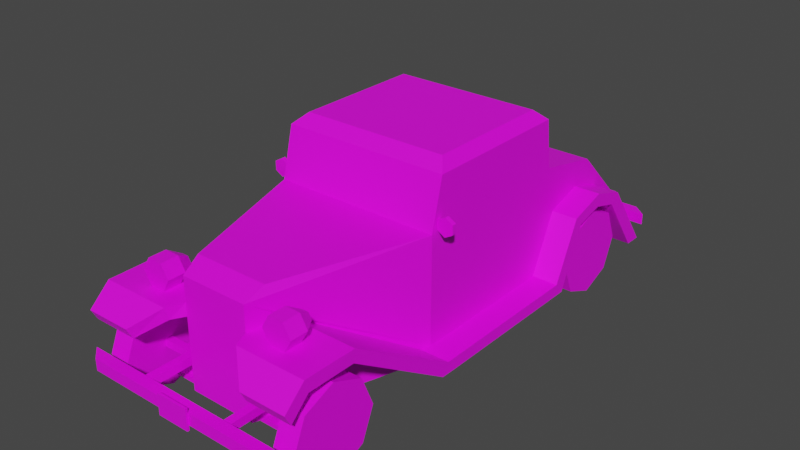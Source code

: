 # Source: Veh_Retro_Car_02_Blue.blend  (saved by Blender 2.90.8; exported with 4.5.12 LTS)
import bpy
from mathutils import Matrix  # noqa: F401  (used for matrix-valued properties, if any)

bpy.ops.wm.read_factory_settings(use_empty=True)
scene = bpy.context.scene
scene.name = 'Scene'

# ---- collections
col_collection = bpy.data.collections.new('Collection'); scene.collection.children.link(col_collection)

# ---- images (referenced by path relative to the original .blend; pixels are not part of the script)
import os
ASSET_DIR = os.environ.get("B2B_ASSET_DIR", "")  # directory of the original .blend (textures are referenced by path, not embedded)
HERE = os.path.dirname(os.path.abspath(__file__))  # packed textures are extracted next to this script under _unpacked/

def load_image(name, relpath, width, height, colorspace="sRGB"):
    """Load a texture the original file referenced (path relative to the .blend, or extracted next to this script)."""
    p = next((c for c in (os.path.join(HERE, relpath), os.path.join(ASSET_DIR, relpath)) if relpath and os.path.exists(c)), "")
    if p:
        img = bpy.data.images.load(p, check_existing=True)
        img.name = name
    else:  # same state as the original file: an image datablock whose file is absent (Cycles renders it pink)
        img = bpy.data.images.new(name, width, height)
        img.source = "FILE"
        img.filepath = "//" + (relpath or name)
    img.colorspace_settings.name = colorspace
    return img
img_city_vehicles_pallete_png = load_image('city_vehicles_pallete.png', 'city_vehicles_pallete.png', 1024, 1024, 'sRGB')

# ---- materials (node trees are filled in below, after node groups)
mat_material = bpy.data.materials.new('Material')
mat_material.use_transparent_shadow = False

# ---- material node trees
mat_material.use_nodes = True; mat_material.node_tree.nodes.clear()
_N = mat_material.node_tree.nodes; _L = mat_material.node_tree.links
n0 = _N.new('ShaderNodeBsdfPrincipled'); n0.name = 'Principled BSDF'; n0.location = (10, 300)
n0.distribution = 'GGX'
n0.subsurface_method = 'BURLEY'
n0.inputs[3].default_value = 1.45
n0.inputs[27].default_value = (0.0, 0.0, 0.0, 1.0)
n0.inputs[28].default_value = 1.0
n1 = _N.new('ShaderNodeOutputMaterial'); n1.name = 'Material Output'; n1.location = (300, 300)
n2 = _N.new('ShaderNodeTexImage'); n2.name = 'Image Texture'; n2.location = (-390, 112)
n2.image = img_city_vehicles_pallete_png
n2.interpolation = 'Closest'
_L.new(n0.outputs[0], n1.inputs[0])
_L.new(n2.outputs[0], n0.inputs[0])
n1.is_active_output = True

# ---- world
world_world = bpy.data.worlds.new('World'); scene.world = world_world
world_world.use_nodes = True; world_world.node_tree.nodes.clear()
_N = world_world.node_tree.nodes; _L = world_world.node_tree.links
n0 = _N.new('ShaderNodeOutputWorld'); n0.name = 'World Output'; n0.location = (300, 300)
n1 = _N.new('ShaderNodeBackground'); n1.name = 'Background'; n1.location = (10, 300)
n1.inputs[0].default_value = (0.05088, 0.05088, 0.05088, 1.0)
_L.new(n1.outputs[0], n0.inputs[0])
n0.is_active_output = True
world_world.color = (0.05088, 0.05088, 0.05088)
world_world.use_sun_shadow = False
world_world.sun_shadow_jitter_overblur = 0.0

# ---- meshes
me_plane = bpy.data.meshes.new('Plane')
me_plane.from_pydata([(0.1284, -0.9012, 0.1357), (0.3727, 1.181, 0.271), (0.3727, 1.181, 0.1136), (0.3412, -0.1819, 0.6671), (0.3727, -0.1894, 0.1136), (0.3727, 1.104, 0.1136), (0.3727, 0.5457, 0.1136), (0.3727, 0.5718, 0.1136), (0.3727, 0.3323, 0.668), (0.3727, 0.8762, 0.1136), (0.3727, 0.8762, 0.5748), (0.3727, 0.5718, 0.176), (0.3727, 0.8803, 0.3919), (0.1651, -0.8161, 0.6365), (0.09705, -0.9012, 0.5553), (0.3277, 0.4958, 0.9), (0.3727, 0.3139, 0.824), (0.3277, -0.07995, 0.9), (0.3412, -0.1433, 0.825), (0.3727, -0.1492, 0.668), (0.3727, -0.1111, 0.8241), (0.3727, -0.1894, 0.6365), (0.2554, 0.5682, 0.6678), (0.3727, -0.1358, 0.8556), (0.2554, 0.5497, 0.8242), (0.3727, 0.5718, 0.6365), (0.3727, 0.546, 0.8555), (0.3727, -0.1894, 0.1652), (0.1284, -0.9012, 0.4833), (0.3727, 0.6223, 0.4247), (0.3727, 0.8999, 0.442), (0.3727, 0.9117, 0.3831), (0.3727, 0.5018, 0.1652), (0.191, -0.7379, 0.4833), (0.3589, -0.231, 0.1652), (0.3727, 0.9563, 0.4238), (0.3727, 0.6632, 0.3831), (0.3579, -0.2602, 0.1136), (0.1284, -0.9012, 0.4275), (0.1891, -0.7434, 0.4275), (0.4884, -0.2602, 0.1136), (0.4894, -0.1894, 0.1136), (0.4894, 0.5457, 0.1136), (0.4894, 0.9117, 0.3831), (0.4894, 1.104, 0.1136), (0.4894, -0.1894, 0.1652), (0.4894, 0.5718, 0.176), (0.4894, 0.6223, 0.4247), (0.4894, 0.6632, 0.3831), (0.4894, 0.5018, 0.1652), (0.4894, -0.9012, 0.4833), (0.4912, -0.7379, 0.4833), (0.4894, -0.231, 0.1652), (0.4894, 0.9563, 0.4238), (0.4894, 1.181, 0.1136), (0.4894, -0.9012, 0.4275), (0.4894, -0.7434, 0.4275), (0.181, -0.9719, 0.4833), (0.181, -0.9557, 0.4275), (0.4894, -0.9719, 0.4833), (0.4894, -0.9557, 0.4275), (0.2875, -1.064, 0.3976), (0.2875, -1.038, 0.3481), (0.4894, -1.064, 0.3976), (0.4894, -1.038, 0.3481), (0.3727, 0.7926, 0.4165), (0.3727, 0.7931, 0.4766), (0.4894, 0.7926, 0.4165), (0.4894, 0.7931, 0.4766), (0.1505, -0.9012, 0.1136), (0.1505, -0.9012, 0.5925), (0.1505, -0.9012, 0.4275), (0.1505, -0.9012, 0.4833), (-0.1284, -0.9012, 0.1357), (-0.3727, 1.181, 0.271), (-0.3727, 1.181, 0.1136), (-0.3412, -0.1819, 0.6671), (-0.3727, -0.1894, 0.1136), (-0.3727, 1.104, 0.1136), (-0.3727, 0.5457, 0.1136), (-0.3727, 0.5718, 0.1136), (-0.3727, 0.3323, 0.668), (-0.3727, 0.8762, 0.1136), (-0.3727, 0.8762, 0.5748), (0.0, -0.9012, 0.1136), (0.0, 1.181, 0.271), (0.0, 1.181, 0.1136), (0.0, -0.1894, 0.6365), (0.0, -0.1894, 0.1136), (-0.3727, 0.5718, 0.176), (-0.3727, 0.8803, 0.3919), (0.0, 0.5718, 0.1136), (0.0, 0.5718, 0.6365), (0.0, 0.8762, 0.1136), (0.0, 0.8762, 0.5748), (-0.1651, -0.8161, 0.6365), (-0.09705, -0.9012, 0.5553), (0.0, -0.9012, 0.5925), (0.0, -0.8161, 0.6365), (-0.3277, 0.4958, 0.9), (-0.3727, 0.3139, 0.824), (-0.3277, -0.07995, 0.9), (-0.3412, -0.1433, 0.825), (0.0, 0.4958, 0.9), (0.0, 0.546, 0.8555), (0.0, -0.1358, 0.8556), (0.0, -0.07995, 0.9), (-0.3727, -0.1492, 0.668), (0.0, -0.1819, 0.6671), (-0.3727, -0.1111, 0.8241), (0.0, -0.1433, 0.825), (-0.3727, -0.1894, 0.6365), (-0.2554, 0.5682, 0.6678), (-0.3727, -0.1358, 0.8556), (-0.2554, 0.5497, 0.8242), (-0.3727, 0.5718, 0.6365), (0.0, 0.5682, 0.6678), (-0.3727, 0.546, 0.8555), (0.0, 0.5497, 0.8242), (-0.3727, -0.1894, 0.1652), (-0.1284, -0.9012, 0.4833), (-0.3727, 0.6223, 0.4247), (-0.3727, 0.8999, 0.442), (-0.3727, 0.9117, 0.3831), (-0.3727, 0.5018, 0.1652), (-0.191, -0.7379, 0.4833), (-0.3589, -0.231, 0.1652), (-0.3727, 0.9563, 0.4238), (-0.3727, 0.6632, 0.3831), (-0.3579, -0.2602, 0.1136), (-0.1284, -0.9012, 0.4275), (-0.1891, -0.7434, 0.4275), (-0.4884, -0.2602, 0.1136), (-0.4894, -0.1894, 0.1136), (-0.4894, 0.5457, 0.1136), (-0.4894, 0.9117, 0.3831), (-0.4894, 1.104, 0.1136), (-0.4894, -0.1894, 0.1652), (-0.4894, 0.5718, 0.176), (-0.4894, 0.6223, 0.4247), (-0.4894, 0.6632, 0.3831), (-0.4894, 0.5018, 0.1652), (-0.4894, -0.9012, 0.4833), (-0.4912, -0.7379, 0.4833), (-0.4894, -0.231, 0.1652), (-0.4894, 0.9563, 0.4238), (-0.4894, 1.181, 0.1136), (-0.4894, -0.9012, 0.4275), (-0.4894, -0.7434, 0.4275), (-0.181, -0.9719, 0.4833), (-0.181, -0.9557, 0.4275), (-0.4894, -0.9719, 0.4833), (-0.4894, -0.9557, 0.4275), (-0.2875, -1.064, 0.3976), (-0.2875, -1.038, 0.3481), (-0.4894, -1.064, 0.3976), (-0.4894, -1.038, 0.3481), (-0.3727, 0.7926, 0.4165), (-0.3727, 0.7931, 0.4766), (-0.4894, 0.7926, 0.4165), (-0.4894, 0.7931, 0.4766), (-0.1505, -0.9012, 0.1136), (-0.1505, -0.9012, 0.5925), (0.0, -0.9012, 0.1357), (0.0, -0.9012, 0.5831), (-0.1505, -0.9012, 0.4275), (-0.1505, -0.9012, 0.4833), (0.2997, -0.9029, 0.5409), (0.3328, -0.8244, 0.5981), (0.3328, -0.9029, 0.5981), (0.3658, -0.8244, 0.5409), (0.3658, -0.9029, 0.5409), (0.3328, -0.8244, 0.4837), (0.3328, -0.9029, 0.4837), (0.2667, -0.8244, 0.4837), (0.2667, -0.9029, 0.4837), (0.2337, -0.8244, 0.5409), (0.2337, -0.9029, 0.5409), (0.2667, -0.8244, 0.5981), (0.2667, -0.9029, 0.5981), (0.3279, -0.7667, 0.5409), (0.2997, -0.7667, 0.5409), (0.3138, -0.7667, 0.5652), (0.3138, -0.7667, 0.5165), (0.2857, -0.7667, 0.5165), (0.2716, -0.7667, 0.5409), (0.2857, -0.7667, 0.5652), (0.3503, -0.9029, 0.5409), (0.325, -0.9029, 0.5847), (0.325, -0.9029, 0.4971), (0.2744, -0.9029, 0.4971), (0.2491, -0.9029, 0.5409), (0.2744, -0.9029, 0.5847), (-0.2997, -0.9029, 0.5409), (-0.2667, -0.8244, 0.5981), (-0.2667, -0.9029, 0.5981), (-0.3328, -0.8244, 0.5981), (-0.3328, -0.9029, 0.5981), (-0.3658, -0.8244, 0.5409), (-0.3658, -0.9029, 0.5409), (-0.3328, -0.8244, 0.4837), (-0.3328, -0.9029, 0.4837), (-0.2667, -0.8244, 0.4837), (-0.2667, -0.9029, 0.4837), (-0.2337, -0.8244, 0.5409), (-0.2337, -0.9029, 0.5409), (-0.3138, -0.7667, 0.5652), (-0.2997, -0.7667, 0.5409), (-0.2857, -0.7667, 0.5652), (-0.3279, -0.7667, 0.5409), (-0.3138, -0.7667, 0.5165), (-0.2857, -0.7667, 0.5165), (-0.2716, -0.7667, 0.5409), (-0.325, -0.9029, 0.5847), (-0.2744, -0.9029, 0.5847), (-0.3503, -0.9029, 0.5409), (-0.325, -0.9029, 0.4971), (-0.2744, -0.9029, 0.4971), (-0.2491, -0.9029, 0.5409), (-0.4894, 1.216, 0.1668), (-0.4894, 1.216, 0.2175), (-0.4294, 1.267, 0.1668), (-0.4294, 1.267, 0.2175), (0.4894, 1.216, 0.1668), (0.4894, 1.216, 0.2175), (0.4294, 1.267, 0.1668), (0.4294, 1.267, 0.2175), (-0.4894, -1.06, 0.1883), (-0.4894, -1.06, 0.239), (-0.4294, -1.11, 0.1883), (-0.4294, -1.11, 0.239), (0.4894, -1.06, 0.1883), (0.4894, -1.06, 0.239), (0.4294, -1.11, 0.1883), (0.4294, -1.11, 0.239), (0.1842, -1.066, 0.1964), (0.1842, -1.066, 0.2324), (0.1842, -0.6405, 0.1964), (0.1842, -0.6405, 0.2324), (0.2201, -1.066, 0.1964), (0.2201, -1.066, 0.2324), (0.2201, -0.6405, 0.1964), (0.2201, -0.6405, 0.2324), (-0.1842, -1.066, 0.1964), (-0.1842, -1.066, 0.2324), (-0.1842, -0.6405, 0.1964), (-0.1842, -0.6405, 0.2324), (-0.2201, -1.066, 0.1964), (-0.2201, -1.066, 0.2324), (-0.2201, -0.6405, 0.1964), (-0.2201, -0.6405, 0.2324), (0.2785, -0.8383, 0.1771), (0.2785, -0.8383, 0.2097), (0.2785, -0.8057, 0.1771), (0.2785, -0.8057, 0.2097), (0.3917, -0.8383, 0.1771), (0.3917, -0.8383, 0.2097), (0.3917, -0.8057, 0.1771), (0.3917, -0.8057, 0.2097), (0.2785, -0.7965, 0.1679), (0.2785, -0.8474, 0.1679), (0.2785, -0.8474, 0.2188), (0.2785, -0.7965, 0.2188), (0.2262, -0.7965, 0.1679), (0.2262, -0.8474, 0.1679), (0.2262, -0.8474, 0.2188), (0.2262, -0.7965, 0.2188), (0.2785, -0.7965, 0.1182), (0.2785, -0.8474, 0.1182), (0.2262, -0.7965, 0.1182), (0.2262, -0.8474, 0.1182), (-0.2938, -0.8665, 0.1057), (-0.2938, -0.8665, 0.1247), (-0.2938, -0.7751, 0.1057), (-0.2938, -0.7751, 0.1247), (0.2938, -0.8665, 0.1057), (0.2938, -0.8665, 0.1247), (0.2938, -0.7751, 0.1057), (0.2938, -0.7751, 0.1247), (-0.2785, -0.8383, 0.1771), (-0.2785, -0.8383, 0.2097), (-0.2785, -0.8057, 0.1771), (-0.2785, -0.8057, 0.2097), (-0.3917, -0.8383, 0.1771), (-0.3917, -0.8383, 0.2097), (-0.3917, -0.8057, 0.1771), (-0.3917, -0.8057, 0.2097), (-0.2785, -0.7965, 0.1679), (-0.2785, -0.8474, 0.1679), (-0.2785, -0.8474, 0.2188), (-0.2785, -0.7965, 0.2188), (-0.2262, -0.7965, 0.1679), (-0.2262, -0.8474, 0.1679), (-0.2262, -0.8474, 0.2188), (-0.2262, -0.7965, 0.2188), (-0.2785, -0.7965, 0.1182), (-0.2785, -0.8474, 0.1182), (-0.2262, -0.7965, 0.1182), (-0.2262, -0.8474, 0.1182), (0.3142, 1.222, 0.1726), (0.3142, 1.222, 0.2085), (0.3142, 1.174, 0.1726), (0.3142, 1.174, 0.2085), (0.3501, 1.222, 0.1726), (0.3501, 1.222, 0.2085), (0.3501, 1.174, 0.1726), (0.3501, 1.174, 0.2085), (-0.3142, 1.222, 0.1726), (-0.3142, 1.222, 0.2085), (-0.3142, 1.174, 0.1726), (-0.3142, 1.174, 0.2085), (-0.3501, 1.222, 0.1726), (-0.3501, 1.222, 0.2085), (-0.3501, 1.174, 0.1726), (-0.3501, 1.174, 0.2085), (0.3228, 1.189, 0.2056), (0.3228, 1.189, 0.2485), (0.3228, 1.208, 0.2056), (0.3228, 1.208, 0.2485), (0.3414, 1.189, 0.2056), (0.3414, 1.189, 0.2485), (0.3414, 1.208, 0.2056), (0.3414, 1.208, 0.2485), (0.3321, 1.209, 0.268), (0.3321, 1.188, 0.268), (0.3466, 1.209, 0.2931), (0.3466, 1.188, 0.2931), (0.3611, 1.209, 0.268), (0.3611, 1.188, 0.268), (0.3466, 1.209, 0.2429), (0.3466, 1.188, 0.2429), (0.3176, 1.209, 0.2429), (0.3176, 1.188, 0.2429), (0.3032, 1.209, 0.268), (0.3032, 1.188, 0.268), (0.3176, 1.209, 0.2931), (0.3176, 1.188, 0.2931), (-0.3228, 1.189, 0.2056), (-0.3228, 1.189, 0.2485), (-0.3228, 1.208, 0.2056), (-0.3228, 1.208, 0.2485), (-0.3414, 1.189, 0.2056), (-0.3414, 1.189, 0.2485), (-0.3414, 1.208, 0.2056), (-0.3414, 1.208, 0.2485), (-0.3321, 1.209, 0.268), (-0.3321, 1.188, 0.268), (-0.3466, 1.209, 0.2931), (-0.3466, 1.188, 0.2931), (-0.3611, 1.209, 0.268), (-0.3611, 1.188, 0.268), (-0.3466, 1.209, 0.2429), (-0.3466, 1.188, 0.2429), (-0.3176, 1.209, 0.2429), (-0.3176, 1.188, 0.2429), (-0.3032, 1.209, 0.268), (-0.3032, 1.188, 0.268), (-0.3176, 1.209, 0.2931), (-0.3176, 1.188, 0.2931), (0.4094, -0.1434, 0.668), (0.4094, -0.163, 0.668), (0.4094, -0.1434, 0.7079), (0.4094, -0.163, 0.7079), (0.444, -0.1434, 0.688), (0.444, -0.163, 0.688), (0.444, -0.1434, 0.6481), (0.444, -0.163, 0.6481), (0.4094, -0.1434, 0.6281), (0.4094, -0.163, 0.6281), (0.3749, -0.1434, 0.6481), (0.3749, -0.163, 0.6481), (0.3749, -0.1434, 0.688), (0.3749, -0.163, 0.688), (-0.4094, -0.1434, 0.668), (-0.4094, -0.163, 0.668), (-0.4094, -0.1434, 0.7079), (-0.4094, -0.163, 0.7079), (-0.444, -0.1434, 0.688), (-0.444, -0.163, 0.688), (-0.444, -0.1434, 0.6481), (-0.444, -0.163, 0.6481), (-0.4094, -0.1434, 0.6281), (-0.4094, -0.163, 0.6281), (-0.3749, -0.1434, 0.6481), (-0.3749, -0.163, 0.6481), (-0.3749, -0.1434, 0.688), (-0.3749, -0.163, 0.688), (-0.07223, -1.12, 0.1675), (-0.07223, -1.12, 0.2598), (-0.07223, -1.11, 0.1675), (-0.07223, -1.11, 0.2598), (0.07223, -1.12, 0.1675), (0.07223, -1.12, 0.2598), (0.07223, -1.11, 0.1675), (0.07223, -1.11, 0.2598), (-0.07223, 1.277, 0.1504), (-0.07223, 1.277, 0.2427), (-0.07223, 1.267, 0.1504), (-0.07223, 1.267, 0.2427), (0.07223, 1.277, 0.1504), (0.07223, 1.277, 0.2427), (0.07223, 1.267, 0.1504), (0.07223, 1.267, 0.2427)], [], [(10, 30, 35, 2, 1), (0, 38, 28, 14, 164, 163), (17, 15, 103, 106), (25, 21, 27, 32, 29), (25, 29, 66, 30, 10), (7, 6, 4, 88, 91), (4, 37, 69, 84, 88), (25, 10, 94, 92), (12, 65, 36, 11, 7, 9), (13, 70, 72, 33, 34, 27, 21), (20, 19, 8, 16), (9, 7, 91, 93), (2, 5, 9, 93, 86), (10, 1, 85, 94), (3, 18, 110, 108), (1, 2, 86, 85), (97, 70, 13, 98), (13, 21, 87, 98), (15, 17, 23, 26), (17, 106, 105, 23), (103, 15, 26, 104), (24, 22, 116, 118), (3, 108, 87, 21), (110, 18, 23, 105), (18, 3, 21, 23), (8, 19, 21, 25), (20, 16, 26, 23), (16, 8, 25, 26), (19, 20, 23, 21), (116, 22, 25, 92), (24, 118, 104, 26), (22, 24, 26, 25), (5, 31, 12, 9), (71, 55, 60, 58), (32, 27, 45, 49), (66, 29, 47, 68), (11, 6, 7), (37, 39, 71, 69), (49, 45, 41, 42), (51, 50, 55, 56), (35, 30, 66, 68, 53), (48, 47, 46), (37, 4, 41, 40), (29, 32, 49, 47), (71, 39, 56, 55), (33, 72, 50, 51), (39, 37, 40, 56), (4, 6, 42, 41), (5, 2, 54, 44), (34, 33, 51, 52), (2, 35, 53, 54), (27, 34, 52, 45), (47, 48, 67, 68), (6, 11, 46, 42), (31, 5, 44, 43), (11, 36, 48, 46), (45, 52, 40, 41), (52, 51, 56, 40), (54, 53, 43, 44), (47, 49, 42, 46), (59, 57, 61, 63), (55, 50, 59, 60), (72, 71, 58, 57), (50, 72, 57, 59), (61, 62, 64, 63), (60, 59, 63, 64), (58, 60, 64, 62), (57, 58, 62, 61), (36, 65, 67, 48), (68, 67, 43, 53), (12, 31, 43, 67, 65), (0, 163, 84, 69), (164, 14, 70, 97), (38, 0, 69, 71), (14, 28, 72, 70), (28, 38, 71, 72), (83, 74, 75, 127, 122), (73, 163, 164, 96, 120, 130), (101, 106, 103, 99), (115, 121, 124, 119, 111), (115, 83, 122, 158, 121), (80, 91, 88, 77, 79), (77, 88, 84, 161, 129), (115, 92, 94, 83), (90, 82, 80, 89, 128, 157), (95, 111, 119, 126, 125, 166, 162), (109, 100, 81, 107), (82, 93, 91, 80), (75, 86, 93, 82, 78), (83, 94, 85, 74), (76, 108, 110, 102), (74, 85, 86, 75), (97, 98, 95, 162), (95, 98, 87, 111), (99, 117, 113, 101), (101, 113, 105, 106), (103, 104, 117, 99), (114, 118, 116, 112), (76, 111, 87, 108), (110, 105, 113, 102), (102, 113, 111, 76), (81, 115, 111, 107), (109, 113, 117, 100), (100, 117, 115, 81), (107, 111, 113, 109), (116, 92, 115, 112), (114, 117, 104, 118), (112, 115, 117, 114), (78, 82, 90, 123), (165, 150, 152, 147), (124, 141, 137, 119), (158, 160, 139, 121), (89, 80, 79), (129, 161, 165, 131), (141, 134, 133, 137), (143, 148, 147, 142), (127, 145, 160, 158, 122), (140, 138, 139), (129, 132, 133, 77), (121, 139, 141, 124), (165, 147, 148, 131), (125, 143, 142, 166), (131, 148, 132, 129), (77, 133, 134, 79), (78, 136, 146, 75), (126, 144, 143, 125), (75, 146, 145, 127), (119, 137, 144, 126), (139, 160, 159, 140), (79, 134, 138, 89), (123, 135, 136, 78), (89, 138, 140, 128), (137, 133, 132, 144), (144, 132, 148, 143), (146, 136, 135, 145), (139, 138, 134, 141), (151, 155, 153, 149), (147, 152, 151, 142), (166, 149, 150, 165), (142, 151, 149, 166), (153, 155, 156, 154), (152, 156, 155, 151), (150, 154, 156, 152), (149, 153, 154, 150), (128, 140, 159, 157), (160, 145, 135, 159), (90, 157, 159, 135, 123), (73, 161, 84, 163), (164, 97, 162, 96), (130, 165, 161, 73), (96, 162, 166, 120), (120, 166, 165, 130), (174, 176, 185, 184), (167, 187, 188), (168, 169, 171, 170), (172, 174, 184, 183), (167, 189, 187), (170, 171, 173, 172), (170, 172, 183, 180), (167, 190, 189), (172, 173, 175, 174), (168, 170, 180, 182), (167, 191, 190), (174, 175, 177, 176), (176, 178, 186, 185), (167, 192, 191), (176, 177, 179, 178), (178, 168, 182, 186), (167, 188, 192), (178, 179, 169, 168), (181, 182, 180), (181, 180, 183), (181, 183, 184), (181, 184, 185), (181, 185, 186), (181, 186, 182), (188, 187, 171, 169), (187, 189, 173, 171), (189, 190, 175, 173), (190, 191, 177, 175), (191, 192, 179, 177), (192, 188, 169, 179), (200, 210, 211, 202), (193, 214, 213), (194, 196, 197, 195), (198, 209, 210, 200), (193, 213, 215), (196, 198, 199, 197), (196, 206, 209, 198), (193, 215, 216), (198, 200, 201, 199), (194, 208, 206, 196), (193, 216, 217), (200, 202, 203, 201), (202, 211, 212, 204), (193, 217, 218), (202, 204, 205, 203), (204, 212, 208, 194), (193, 218, 214), (204, 194, 195, 205), (207, 206, 208), (207, 209, 206), (207, 210, 209), (207, 211, 210), (207, 212, 211), (207, 208, 212), (214, 195, 197, 213), (213, 197, 199, 215), (215, 199, 201, 216), (216, 201, 203, 217), (217, 203, 205, 218), (218, 205, 195, 214), (219, 220, 222, 221), (221, 222, 226, 225), (225, 226, 224, 223), (223, 224, 220, 219), (221, 225, 223, 219), (226, 222, 220, 224), (227, 229, 230, 228), (229, 233, 234, 230), (233, 231, 232, 234), (231, 227, 228, 232), (229, 227, 231, 233), (234, 232, 228, 230), (235, 236, 238, 237), (241, 242, 240, 239), (237, 241, 239, 235), (242, 238, 236, 240), (243, 245, 246, 244), (249, 247, 248, 250), (245, 243, 247, 249), (250, 248, 244, 246), (252, 254, 262, 261), (253, 254, 258, 257), (257, 258, 256, 255), (255, 256, 252, 251), (253, 257, 255, 251), (258, 254, 252, 256), (262, 259, 263, 266), (253, 251, 260, 259), (254, 253, 259, 262), (251, 252, 261, 260), (264, 265, 266, 263), (260, 261, 265, 264), (261, 262, 266, 265), (263, 259, 267, 269), (264, 263, 269, 270), (260, 264, 270, 268), (259, 260, 268, 267), (271, 272, 274, 273), (273, 274, 278, 277), (277, 278, 276, 275), (275, 276, 272, 271), (273, 277, 275, 271), (278, 274, 272, 276), (280, 289, 290, 282), (281, 285, 286, 282), (285, 283, 284, 286), (283, 279, 280, 284), (281, 279, 283, 285), (286, 284, 280, 282), (290, 294, 291, 287), (281, 287, 288, 279), (282, 290, 287, 281), (279, 288, 289, 280), (292, 291, 294, 293), (288, 292, 293, 289), (289, 293, 294, 290), (291, 297, 295, 287), (292, 298, 297, 291), (288, 296, 298, 292), (287, 295, 296, 288), (299, 300, 302, 301), (305, 306, 304, 303), (301, 305, 303, 299), (306, 302, 300, 304), (307, 308, 310, 309), (313, 314, 312, 311), (309, 313, 311, 307), (314, 310, 308, 312), (315, 316, 318, 317), (317, 318, 322, 321), (321, 322, 320, 319), (319, 320, 316, 315), (323, 325, 327), (324, 328, 326), (325, 326, 328, 327), (323, 327, 329), (324, 330, 328), (327, 328, 330, 329), (323, 329, 331), (324, 332, 330), (329, 330, 332, 331), (323, 331, 333), (324, 334, 332), (331, 332, 334, 333), (323, 333, 335), (324, 336, 334), (333, 334, 336, 335), (323, 335, 325), (324, 326, 336), (335, 336, 326, 325), (337, 339, 340, 338), (339, 343, 344, 340), (343, 341, 342, 344), (341, 337, 338, 342), (345, 349, 347), (346, 348, 350), (347, 349, 350, 348), (345, 351, 349), (346, 350, 352), (349, 351, 352, 350), (345, 353, 351), (346, 352, 354), (351, 353, 354, 352), (345, 355, 353), (346, 354, 356), (353, 355, 356, 354), (345, 357, 355), (346, 356, 358), (355, 357, 358, 356), (345, 347, 357), (346, 358, 348), (357, 347, 348, 358), (359, 361, 363), (360, 364, 362), (361, 362, 364, 363), (359, 363, 365), (360, 366, 364), (363, 364, 366, 365), (359, 365, 367), (360, 368, 366), (365, 366, 368, 367), (359, 367, 369), (360, 370, 368), (367, 368, 370, 369), (359, 369, 371), (360, 372, 370), (369, 370, 372, 371), (359, 371, 361), (360, 362, 372), (371, 372, 362, 361), (373, 377, 375), (374, 376, 378), (375, 377, 378, 376), (373, 379, 377), (374, 378, 380), (377, 379, 380, 378), (373, 381, 379), (374, 380, 382), (379, 381, 382, 380), (373, 383, 381), (374, 382, 384), (381, 383, 384, 382), (373, 385, 383), (374, 384, 386), (383, 385, 386, 384), (373, 375, 385), (374, 386, 376), (385, 375, 376, 386), (387, 388, 390, 389), (389, 390, 394, 393), (393, 394, 392, 391), (391, 392, 388, 387), (389, 393, 391, 387), (394, 390, 388, 392), (395, 397, 398, 396), (397, 401, 402, 398), (401, 399, 400, 402), (399, 395, 396, 400), (397, 395, 399, 401), (402, 400, 396, 398)])
_uv = me_plane.uv_layers.new(name='UVMap')
_uv.uv.foreach_set('vector', [0.7845, 0.5008, 0.7852, 0.5009, 0.7852, 0.5012, 0.7868, 0.5024, 0.786, 0.5024, 0.784, 0.1116, 0.784, 0.1064, 0.784, 0.1054, 0.7845, 0.1041, 0.7863, 0.1036, 0.7863, 0.1116, 0.7862, 0.5059, 0.7833, 0.5059, 0.7833, 0.5043, 0.7862, 0.5043, 0.7843, 0.4993, 0.7844, 0.4954, 0.7868, 0.4955, 0.7866, 0.499, 0.7853, 0.4995, 0.7843, 0.4993, 0.7853, 0.4995, 0.785, 0.5004, 0.7852, 0.5009, 0.7845, 0.5008, 0.221, 0.0412, 0.221, 0.04128, 0.221, 0.04365, 0.2198, 0.04365, 0.2198, 0.0412, 0.221, 0.04365, 0.2209, 0.04388, 0.2202, 0.04595, 0.2198, 0.04595, 0.2198, 0.04365, 0.7784, 0.5067, 0.777, 0.5067, 0.777, 0.5049, 0.7784, 0.5049, 0.2232, 0.04949, 0.2232, 0.0492, 0.2233, 0.04879, 0.2239, 0.04849, 0.2241, 0.04849, 0.2241, 0.04947, 0.7845, 0.4923, 0.7847, 0.4919, 0.7853, 0.4919, 0.7853, 0.4927, 0.7868, 0.4953, 0.7868, 0.4955, 0.7844, 0.4954, 0.1213, 0.01928, 0.123, 0.01893, 0.1228, 0.02414, 0.1211, 0.02388, 0.221, 0.04022, 0.221, 0.0412, 0.2198, 0.0412, 0.2198, 0.04022, 0.221, 0.03924, 0.221, 0.03948, 0.221, 0.04022, 0.2198, 0.04022, 0.2198, 0.03924, 0.7746, 0.503, 0.7762, 0.503, 0.7762, 0.5049, 0.7746, 0.5049, 0.1109, 0.03511, 0.1126, 0.03511, 0.1126, 0.03881, 0.1109, 0.03881, 0.7762, 0.503, 0.777, 0.503, 0.777, 0.5049, 0.7762, 0.5049, 0.7796, 0.5043, 0.7796, 0.5035, 0.78, 0.5035, 0.78, 0.5043, 0.78, 0.5035, 0.7831, 0.5024, 0.7831, 0.5043, 0.78, 0.5043, 0.7833, 0.5059, 0.7862, 0.5059, 0.7865, 0.5062, 0.7831, 0.5062, 0.7862, 0.5059, 0.7862, 0.5043, 0.7865, 0.5043, 0.7865, 0.5062, 0.7796, 0.508, 0.7796, 0.5064, 0.7798, 0.5062, 0.7798, 0.508, 0.1138, 0.04288, 0.1155, 0.04288, 0.1155, 0.04565, 0.1138, 0.04565, 0.7786, 0.5031, 0.7786, 0.5049, 0.7784, 0.5049, 0.7784, 0.503, 0.7794, 0.5049, 0.7794, 0.5031, 0.7795, 0.503, 0.7795, 0.5049, 0.7794, 0.5031, 0.7786, 0.5031, 0.7784, 0.503, 0.7795, 0.503, 0.7841, 0.498, 0.7842, 0.4956, 0.7844, 0.4954, 0.7843, 0.4993, 0.7834, 0.4958, 0.7834, 0.4979, 0.7832, 0.4991, 0.7833, 0.4957, 0.7834, 0.4979, 0.7841, 0.498, 0.7843, 0.4993, 0.7832, 0.4991, 0.7842, 0.4956, 0.7834, 0.4958, 0.7833, 0.4957, 0.7844, 0.4954, 0.7807, 0.508, 0.7807, 0.5067, 0.7809, 0.5062, 0.7809, 0.508, 0.7799, 0.5067, 0.7799, 0.508, 0.7798, 0.508, 0.7798, 0.5062, 0.7807, 0.5067, 0.7799, 0.5067, 0.7798, 0.5062, 0.7809, 0.5062, 0.2241, 0.05021, 0.2233, 0.04959, 0.2232, 0.04949, 0.2241, 0.04947, 0.2202, 0.04593, 0.2213, 0.04593, 0.2213, 0.0461, 0.2203, 0.0461, 0.7915, 0.5072, 0.7915, 0.5037, 0.7921, 0.5037, 0.7921, 0.5072, 0.7865, 0.5069, 0.7865, 0.5078, 0.7859, 0.5078, 0.7859, 0.5069, 0.2169, 0.03815, 0.2218, 0.03611, 0.2218, 0.03815, 0.228, 0.04855, 0.227, 0.04698, 0.227, 0.04647, 0.228, 0.04647, 0.7889, 0.4953, 0.7889, 0.4987, 0.7886, 0.4987, 0.7886, 0.4951, 0.7905, 0.5015, 0.7904, 0.5023, 0.7902, 0.5023, 0.7902, 0.5015, 0.7865, 0.5062, 0.7865, 0.5064, 0.7865, 0.5069, 0.7859, 0.5069, 0.7859, 0.5062, 0.79, 0.4945, 0.7902, 0.4947, 0.7889, 0.4949, 0.2209, 0.04388, 0.221, 0.04365, 0.2213, 0.04365, 0.2213, 0.04388, 0.7776, 0.5098, 0.7776, 0.5085, 0.7782, 0.5085, 0.7782, 0.5098, 0.2202, 0.04593, 0.2204, 0.04542, 0.2213, 0.04542, 0.2213, 0.04593, 0.7907, 0.5012, 0.7905, 0.5004, 0.7922, 0.5004, 0.7922, 0.5012, 0.2204, 0.04542, 0.2209, 0.04388, 0.2213, 0.04388, 0.2213, 0.04542, 0.221, 0.04365, 0.221, 0.04128, 0.2213, 0.04128, 0.2213, 0.04365, 0.221, 0.03948, 0.221, 0.03924, 0.2213, 0.03924, 0.2213, 0.03948, 0.7915, 0.5035, 0.7907, 0.5012, 0.7922, 0.5012, 0.7921, 0.5035, 0.7865, 0.5078, 0.7865, 0.5094, 0.7859, 0.5094, 0.7859, 0.5078, 0.7915, 0.5037, 0.7915, 0.5035, 0.7921, 0.5035, 0.7921, 0.5037, 0.7902, 0.4947, 0.79, 0.4945, 0.7902, 0.4938, 0.7905, 0.4938, 0.2208, 0.04984, 0.2208, 0.05004, 0.2205, 0.05004, 0.2205, 0.04984, 0.2197, 0.04992, 0.2197, 0.05078, 0.2193, 0.05078, 0.2193, 0.04992, 0.2208, 0.05004, 0.2208, 0.05071, 0.2205, 0.05071, 0.2205, 0.05004, 0.7889, 0.4987, 0.7889, 0.499, 0.7886, 0.4991, 0.7886, 0.4987, 0.7889, 0.499, 0.7905, 0.5015, 0.7902, 0.5015, 0.7886, 0.4991, 0.7886, 0.4919, 0.7902, 0.493, 0.79, 0.4932, 0.7886, 0.4922, 0.7902, 0.4947, 0.7889, 0.4953, 0.7886, 0.4951, 0.7889, 0.4949, 0.7922, 0.5, 0.7906, 0.5, 0.7911, 0.4995, 0.7922, 0.4995, 0.7902, 0.5023, 0.7904, 0.5023, 0.7904, 0.5027, 0.7902, 0.5026, 0.7865, 0.5094, 0.7867, 0.5095, 0.7866, 0.5098, 0.7863, 0.5097, 0.7922, 0.5004, 0.7905, 0.5004, 0.7906, 0.5, 0.7922, 0.5, 0.7851, 0.5086, 0.7853, 0.5086, 0.7853, 0.5096, 0.7851, 0.5096, 0.7902, 0.5026, 0.7904, 0.5027, 0.79, 0.5031, 0.7898, 0.503, 0.2203, 0.0461, 0.2213, 0.0461, 0.2213, 0.04637, 0.2207, 0.04637, 0.7863, 0.5097, 0.7866, 0.5098, 0.7867, 0.5103, 0.7864, 0.5103, 0.2295, 0.04987, 0.2295, 0.04945, 0.2298, 0.04945, 0.2298, 0.04987, 0.7905, 0.4938, 0.7902, 0.4938, 0.79, 0.4932, 0.7902, 0.493, 0.2295, 0.04917, 0.2295, 0.04907, 0.2298, 0.04907, 0.2298, 0.04945, 0.2295, 0.04945, 0.784, 0.5084, 0.7847, 0.5084, 0.7847, 0.5086, 0.7839, 0.5086, 0.7847, 0.5062, 0.7842, 0.5063, 0.7839, 0.5062, 0.7847, 0.5062, 0.784, 0.507, 0.784, 0.5084, 0.7839, 0.5086, 0.7839, 0.507, 0.7842, 0.5063, 0.784, 0.5067, 0.7839, 0.5067, 0.7839, 0.5062, 0.784, 0.5067, 0.784, 0.507, 0.7839, 0.507, 0.7839, 0.5067, 0.7809, 0.4935, 0.7824, 0.4919, 0.7832, 0.4919, 0.7816, 0.493, 0.7816, 0.4933, 0.7886, 0.1116, 0.7863, 0.1116, 0.7863, 0.1036, 0.788, 0.1041, 0.7886, 0.1054, 0.7886, 0.1064, 0.7862, 0.5026, 0.7862, 0.5043, 0.7833, 0.5043, 0.7833, 0.5026, 0.7806, 0.495, 0.7817, 0.4947, 0.783, 0.4953, 0.7832, 0.4987, 0.7808, 0.4988, 0.7806, 0.495, 0.7809, 0.4935, 0.7816, 0.4933, 0.7814, 0.4939, 0.7817, 0.4947, 0.2186, 0.0412, 0.2198, 0.0412, 0.2198, 0.04365, 0.2186, 0.04365, 0.2186, 0.04128, 0.2186, 0.04365, 0.2198, 0.04365, 0.2198, 0.04595, 0.2193, 0.04595, 0.2186, 0.04388, 0.7784, 0.503, 0.7784, 0.5049, 0.777, 0.5049, 0.777, 0.503, 0.2223, 0.04913, 0.2232, 0.04914, 0.2232, 0.05012, 0.223, 0.05012, 0.2223, 0.04983, 0.2222, 0.04941, 0.7809, 0.502, 0.7808, 0.4988, 0.7832, 0.4987, 0.7832, 0.499, 0.7817, 0.5016, 0.7817, 0.5024, 0.7811, 0.5024, 0.1135, 0.02506, 0.1134, 0.02046, 0.1151, 0.0202, 0.1152, 0.02541, 0.2186, 0.04022, 0.2198, 0.04022, 0.2198, 0.0412, 0.2186, 0.0412, 0.2186, 0.03924, 0.2198, 0.03924, 0.2198, 0.04022, 0.2186, 0.04022, 0.2186, 0.03948, 0.7746, 0.5067, 0.7746, 0.5049, 0.7762, 0.5049, 0.7762, 0.5067, 0.1109, 0.0425, 0.1109, 0.03881, 0.1126, 0.03881, 0.1126, 0.0425, 0.7762, 0.5067, 0.7762, 0.5049, 0.777, 0.5049, 0.777, 0.5067, 0.7796, 0.5043, 0.78, 0.5043, 0.78, 0.5051, 0.7796, 0.505, 0.78, 0.5051, 0.78, 0.5043, 0.7831, 0.5043, 0.7831, 0.5062, 0.7833, 0.5026, 0.7831, 0.5024, 0.7865, 0.5024, 0.7862, 0.5026, 0.7862, 0.5026, 0.7865, 0.5024, 0.7865, 0.5043, 0.7862, 0.5043, 0.7796, 0.508, 0.7798, 0.508, 0.7798, 0.5099, 0.7796, 0.5097, 0.1138, 0.04841, 0.1138, 0.04565, 0.1155, 0.04565, 0.1155, 0.04841, 0.7786, 0.5066, 0.7784, 0.5067, 0.7784, 0.5049, 0.7786, 0.5049, 0.7794, 0.5049, 0.7795, 0.5049, 0.7795, 0.5067, 0.7794, 0.5066, 0.7794, 0.5066, 0.7795, 0.5067, 0.7784, 0.5067, 0.7786, 0.5066, 0.7805, 0.4962, 0.7806, 0.495, 0.7808, 0.4988, 0.7806, 0.4986, 0.7798, 0.4985, 0.7797, 0.4986, 0.7796, 0.4952, 0.7798, 0.4963, 0.7798, 0.4963, 0.7796, 0.4952, 0.7806, 0.495, 0.7805, 0.4962, 0.7806, 0.4986, 0.7808, 0.4988, 0.7797, 0.4986, 0.7798, 0.4985, 0.7807, 0.508, 0.7809, 0.508, 0.7809, 0.5099, 0.7807, 0.5093, 0.7799, 0.5093, 0.7798, 0.5099, 0.7798, 0.508, 0.7799, 0.508, 0.7807, 0.5093, 0.7809, 0.5099, 0.7798, 0.5099, 0.7799, 0.5093, 0.2232, 0.04841, 0.2232, 0.04914, 0.2223, 0.04913, 0.2223, 0.04903, 0.2193, 0.04593, 0.2192, 0.0461, 0.2182, 0.0461, 0.2182, 0.04593, 0.7915, 0.4919, 0.7921, 0.4919, 0.7921, 0.4953, 0.7915, 0.4953, 0.7782, 0.5075, 0.7788, 0.5075, 0.7788, 0.5084, 0.7782, 0.5084, 0.223, 0.05012, 0.2232, 0.05012, 0.2232, 0.05021, 0.227, 0.04647, 0.227, 0.04855, 0.226, 0.04855, 0.226, 0.04804, 0.787, 0.4997, 0.7868, 0.5, 0.7868, 0.4963, 0.787, 0.4963, 0.7886, 0.4935, 0.7883, 0.4935, 0.7883, 0.4927, 0.7886, 0.4927, 0.7782, 0.5067, 0.7788, 0.5067, 0.7788, 0.5075, 0.7782, 0.5075, 0.7782, 0.507, 0.7881, 0.5005, 0.7871, 0.5001, 0.7883, 0.5003, 0.2186, 0.04388, 0.2182, 0.04388, 0.2182, 0.04365, 0.2186, 0.04365, 0.7839, 0.5086, 0.7845, 0.5086, 0.7845, 0.5099, 0.7839, 0.5099, 0.2193, 0.04593, 0.2182, 0.04593, 0.2182, 0.04542, 0.2191, 0.04542, 0.7907, 0.4978, 0.7922, 0.4978, 0.7922, 0.4987, 0.7905, 0.4987, 0.2191, 0.04542, 0.2182, 0.04542, 0.2182, 0.04388, 0.2186, 0.04388, 0.2186, 0.04365, 0.2182, 0.04365, 0.2182, 0.04128, 0.2186, 0.04128, 0.2186, 0.03948, 0.2182, 0.03948, 0.2182, 0.03924, 0.2186, 0.03924, 0.7915, 0.4955, 0.7921, 0.4955, 0.7922, 0.4978, 0.7907, 0.4978, 0.7794, 0.5083, 0.7788, 0.5083, 0.7788, 0.5067, 0.7794, 0.5067, 0.7915, 0.4953, 0.7921, 0.4953, 0.7921, 0.4955, 0.7915, 0.4955, 0.7883, 0.5003, 0.7886, 0.5012, 0.7883, 0.5012, 0.7881, 0.5005, 0.2208, 0.04978, 0.2212, 0.04978, 0.2212, 0.04998, 0.2208, 0.04998, 0.2197, 0.04992, 0.2201, 0.04992, 0.2201, 0.05078, 0.2197, 0.05078, 0.2208, 0.04998, 0.2212, 0.04998, 0.2212, 0.05064, 0.2208, 0.05064, 0.787, 0.4963, 0.7868, 0.4963, 0.7868, 0.4959, 0.787, 0.496, 0.787, 0.496, 0.7868, 0.4959, 0.7883, 0.4935, 0.7886, 0.4935, 0.7868, 0.5031, 0.7868, 0.5028, 0.7881, 0.5018, 0.7883, 0.502, 0.7883, 0.5003, 0.7871, 0.5001, 0.7868, 0.5, 0.787, 0.4997, 0.7922, 0.499, 0.7922, 0.4995, 0.7911, 0.4995, 0.7906, 0.499, 0.7883, 0.4927, 0.7883, 0.4924, 0.7886, 0.4923, 0.7886, 0.4927, 0.7861, 0.5103, 0.7859, 0.51, 0.7862, 0.5099, 0.7863, 0.5102, 0.7922, 0.4987, 0.7922, 0.499, 0.7906, 0.499, 0.7905, 0.4987, 0.7919, 0.51, 0.7919, 0.509, 0.7921, 0.509, 0.7921, 0.51, 0.7883, 0.4924, 0.7879, 0.492, 0.7882, 0.4919, 0.7886, 0.4923, 0.2192, 0.0461, 0.2188, 0.04637, 0.2182, 0.04637, 0.2182, 0.0461, 0.7859, 0.51, 0.786, 0.5094, 0.7863, 0.5094, 0.7862, 0.5099, 0.2249, 0.05075, 0.2245, 0.05075, 0.2245, 0.05033, 0.2249, 0.05033, 0.7886, 0.5012, 0.7883, 0.502, 0.7881, 0.5018, 0.7883, 0.5012, 0.2249, 0.05005, 0.2249, 0.05033, 0.2245, 0.05033, 0.2245, 0.04995, 0.2249, 0.04995, 0.7853, 0.5084, 0.7854, 0.5086, 0.7847, 0.5086, 0.7847, 0.5084, 0.7847, 0.5062, 0.7847, 0.5062, 0.7854, 0.5062, 0.7852, 0.5063, 0.7853, 0.507, 0.7854, 0.507, 0.7854, 0.5086, 0.7853, 0.5084, 0.7852, 0.5063, 0.7854, 0.5062, 0.7854, 0.5067, 0.7853, 0.5067, 0.7853, 0.5067, 0.7854, 0.5067, 0.7854, 0.507, 0.7853, 0.507, 0.7807, 0.4932, 0.781, 0.4932, 0.781, 0.4934, 0.7809, 0.4934, 0.9839, 0.4952, 0.9837, 0.4953, 0.9837, 0.4951, 0.7812, 0.4931, 0.7812, 0.4928, 0.7814, 0.4928, 0.7814, 0.4931, 0.7929, 0.4856, 0.7926, 0.4856, 0.7927, 0.4853, 0.7928, 0.4853, 0.9839, 0.4952, 0.9839, 0.4954, 0.9837, 0.4953, 0.7814, 0.4931, 0.7814, 0.4928, 0.7817, 0.4928, 0.7817, 0.4931, 0.7814, 0.4931, 0.7817, 0.4931, 0.7815, 0.4933, 0.7814, 0.4933, 0.9839, 0.4952, 0.984, 0.4953, 0.9839, 0.4954, 0.7929, 0.4856, 0.7929, 0.4859, 0.7926, 0.4859, 0.7926, 0.4856, 0.7812, 0.4931, 0.7814, 0.4931, 0.7814, 0.4933, 0.7813, 0.4933, 0.9839, 0.4952, 0.984, 0.4951, 0.984, 0.4953, 0.7807, 0.4932, 0.7807, 0.4928, 0.781, 0.4928, 0.781, 0.4932, 0.781, 0.4932, 0.7812, 0.4932, 0.7811, 0.4934, 0.781, 0.4934, 0.9839, 0.4952, 0.9839, 0.495, 0.984, 0.4951, 0.781, 0.4932, 0.781, 0.4928, 0.7812, 0.4928, 0.7812, 0.4932, 0.7856, 0.4932, 0.7853, 0.4932, 0.7854, 0.493, 0.7855, 0.493, 0.9839, 0.4952, 0.9837, 0.4951, 0.9839, 0.495, 0.7856, 0.4932, 0.7856, 0.4935, 0.7853, 0.4935, 0.7853, 0.4932, 0.7879, 0.4931, 0.7878, 0.4932, 0.7878, 0.4931, 0.7879, 0.4931, 0.7878, 0.4931, 0.7879, 0.493, 0.7879, 0.4931, 0.7879, 0.493, 0.788, 0.4931, 0.7879, 0.4931, 0.788, 0.4931, 0.788, 0.4932, 0.7879, 0.4931, 0.788, 0.4932, 0.7879, 0.4932, 0.7879, 0.4931, 0.7879, 0.4932, 0.7878, 0.4932, 0.7859, 0.4931, 0.7859, 0.4933, 0.7858, 0.4933, 0.7858, 0.493, 0.7859, 0.4933, 0.786, 0.4934, 0.786, 0.4934, 0.7858, 0.4933, 0.786, 0.4934, 0.7862, 0.4933, 0.7863, 0.4933, 0.786, 0.4934, 0.7862, 0.4933, 0.7862, 0.4931, 0.7863, 0.493, 0.7863, 0.4933, 0.7862, 0.4931, 0.786, 0.493, 0.786, 0.4929, 0.7863, 0.493, 0.786, 0.493, 0.7859, 0.4931, 0.7858, 0.493, 0.786, 0.4929, 0.7926, 0.4821, 0.7927, 0.4818, 0.7928, 0.4818, 0.7929, 0.4821, 0.9783, 0.4952, 0.9781, 0.4953, 0.9781, 0.4951, 0.7863, 0.4931, 0.7865, 0.4931, 0.7865, 0.4934, 0.7863, 0.4934, 0.7924, 0.4827, 0.7924, 0.4825, 0.7925, 0.4825, 0.7927, 0.4827, 0.9783, 0.4952, 0.9781, 0.4951, 0.9783, 0.495, 0.7922, 0.4827, 0.7924, 0.4827, 0.7924, 0.483, 0.7922, 0.483, 0.7922, 0.4827, 0.7923, 0.4825, 0.7924, 0.4825, 0.7924, 0.4827, 0.9783, 0.4952, 0.9783, 0.495, 0.9784, 0.4951, 0.7924, 0.4827, 0.7927, 0.4827, 0.7927, 0.483, 0.7924, 0.483, 0.7863, 0.4931, 0.7864, 0.4929, 0.7865, 0.4929, 0.7865, 0.4931, 0.9783, 0.4952, 0.9784, 0.4951, 0.9784, 0.4953, 0.7926, 0.4821, 0.7929, 0.4821, 0.7929, 0.4824, 0.7926, 0.4824, 0.7925, 0.4932, 0.7924, 0.4935, 0.7923, 0.4935, 0.7923, 0.4932, 0.9783, 0.4952, 0.9784, 0.4953, 0.9783, 0.4954, 0.7925, 0.4932, 0.7923, 0.4932, 0.7923, 0.4929, 0.7925, 0.4929, 0.7923, 0.4932, 0.7923, 0.4935, 0.7922, 0.4935, 0.7921, 0.4932, 0.9783, 0.4952, 0.9783, 0.4954, 0.9781, 0.4953, 0.7923, 0.4932, 0.7921, 0.4932, 0.7921, 0.4929, 0.7923, 0.4929, 0.7881, 0.4931, 0.788, 0.4932, 0.788, 0.4931, 0.7881, 0.4931, 0.7881, 0.4932, 0.788, 0.4932, 0.7881, 0.4931, 0.7882, 0.4932, 0.7881, 0.4932, 0.7881, 0.4931, 0.7882, 0.4931, 0.7882, 0.4932, 0.7881, 0.4931, 0.7881, 0.493, 0.7882, 0.4931, 0.7881, 0.4931, 0.788, 0.4931, 0.7881, 0.493, 0.7803, 0.4933, 0.7802, 0.4933, 0.7802, 0.4931, 0.7803, 0.4931, 0.7803, 0.4931, 0.7802, 0.4931, 0.7805, 0.4929, 0.7805, 0.493, 0.7805, 0.493, 0.7805, 0.4929, 0.7807, 0.4931, 0.7806, 0.4931, 0.7806, 0.4931, 0.7807, 0.4931, 0.7807, 0.4933, 0.7806, 0.4933, 0.7806, 0.4933, 0.7807, 0.4933, 0.7805, 0.4935, 0.7805, 0.4934, 0.7805, 0.4934, 0.7805, 0.4935, 0.7802, 0.4933, 0.7803, 0.4933, 0.7834, 0.1162, 0.783, 0.1162, 0.783, 0.1158, 0.7834, 0.1158, 0.7834, 0.1158, 0.783, 0.1158, 0.783, 0.1099, 0.7834, 0.1099, 0.7834, 0.1099, 0.783, 0.1099, 0.783, 0.1095, 0.7834, 0.1095, 0.7837, 0.1162, 0.7841, 0.1162, 0.7841, 0.1228, 0.7837, 0.1228, 0.7834, 0.1224, 0.7834, 0.1166, 0.7837, 0.1162, 0.7837, 0.1228, 0.7837, 0.1091, 0.7837, 0.1033, 0.7841, 0.1029, 0.7841, 0.1095, 0.7834, 0.1029, 0.7834, 0.1033, 0.7831, 0.1033, 0.783, 0.1029, 0.7834, 0.1033, 0.7834, 0.1091, 0.7831, 0.1091, 0.7831, 0.1033, 0.7834, 0.1091, 0.7834, 0.1095, 0.783, 0.1095, 0.7831, 0.1091, 0.783, 0.1228, 0.783, 0.1162, 0.7834, 0.1162, 0.7834, 0.1228, 0.7837, 0.1091, 0.7834, 0.1095, 0.7834, 0.1029, 0.7837, 0.1033, 0.7844, 0.1224, 0.7841, 0.1228, 0.7841, 0.1162, 0.7844, 0.1166, 0.2175, 0.04343, 0.2174, 0.04343, 0.2174, 0.04217, 0.2175, 0.04217, 0.2211, 0.03934, 0.2212, 0.03934, 0.2212, 0.04059, 0.2211, 0.04059, 0.2212, 0.03723, 0.2213, 0.03723, 0.2213, 0.03848, 0.2212, 0.03848, 0.2213, 0.03597, 0.2214, 0.03597, 0.2214, 0.03722, 0.2213, 0.03722, 0.2174, 0.04594, 0.2174, 0.04468, 0.2175, 0.04468, 0.2175, 0.04594, 0.2175, 0.04343, 0.2175, 0.04468, 0.2174, 0.04468, 0.2174, 0.04343, 0.2213, 0.03597, 0.2213, 0.03723, 0.2212, 0.03723, 0.2212, 0.03597, 0.2214, 0.03934, 0.2214, 0.04058, 0.2212, 0.04058, 0.2212, 0.03934, 0.2189, 0.04036, 0.219, 0.04036, 0.2191, 0.04041, 0.2188, 0.04041, 0.2135, 0.03944, 0.2136, 0.03944, 0.2136, 0.04003, 0.2135, 0.04003, 0.2151, 0.03966, 0.2149, 0.03966, 0.2149, 0.03948, 0.2151, 0.03948, 0.2233, 0.02315, 0.2235, 0.02315, 0.2235, 0.02374, 0.2233, 0.02374, 0.2234, 0.02621, 0.2234, 0.0268, 0.2232, 0.0268, 0.2232, 0.02621, 0.2235, 0.02374, 0.2235, 0.02434, 0.2233, 0.02434, 0.2233, 0.02374, 0.2234, 0.03064, 0.2234, 0.03091, 0.2231, 0.03091, 0.2231, 0.03064, 0.219, 0.04019, 0.2189, 0.04019, 0.2188, 0.04014, 0.2191, 0.04014, 0.219, 0.04036, 0.219, 0.04019, 0.2191, 0.04014, 0.2191, 0.04041, 0.2189, 0.04019, 0.2189, 0.04036, 0.2188, 0.04041, 0.2188, 0.04014, 0.2193, 0.04014, 0.2193, 0.04041, 0.2191, 0.04041, 0.2191, 0.04014, 0.2098, 0.04009, 0.2098, 0.03982, 0.2101, 0.03982, 0.2101, 0.04009, 0.2202, 0.03584, 0.2205, 0.03584, 0.2205, 0.03611, 0.2202, 0.03611, 0.2231, 0.03091, 0.2234, 0.03091, 0.2234, 0.03117, 0.2231, 0.03117, 0.2193, 0.04014, 0.2191, 0.04014, 0.2191, 0.03988, 0.2193, 0.03988, 0.2098, 0.04009, 0.2101, 0.04009, 0.2101, 0.04035, 0.2098, 0.04035, 0.2191, 0.04014, 0.2188, 0.04014, 0.2188, 0.03988, 0.2191, 0.03988, 0.2164, 0.0359, 0.2165, 0.0359, 0.2165, 0.03638, 0.2164, 0.03638, 0.2204, 0.03613, 0.2205, 0.03613, 0.2205, 0.03922, 0.2204, 0.03922, 0.2165, 0.03686, 0.2164, 0.03686, 0.2164, 0.03638, 0.2165, 0.03638, 0.2089, 0.0365, 0.209, 0.0365, 0.209, 0.03959, 0.2089, 0.03959, 0.2204, 0.03274, 0.2204, 0.03584, 0.22, 0.03584, 0.22, 0.03274, 0.2157, 0.0359, 0.2157, 0.03899, 0.2153, 0.03899, 0.2153, 0.0359, 0.2188, 0.04036, 0.2188, 0.04041, 0.2185, 0.04041, 0.2186, 0.04036, 0.2135, 0.03944, 0.2135, 0.03884, 0.2136, 0.03884, 0.2136, 0.03944, 0.2223, 0.03655, 0.2223, 0.03638, 0.2225, 0.03638, 0.2225, 0.03655, 0.2141, 0.0404, 0.2141, 0.0398, 0.2143, 0.0398, 0.2143, 0.0404, 0.2091, 0.04019, 0.2089, 0.04019, 0.2089, 0.03959, 0.2091, 0.03959, 0.2235, 0.02493, 0.2233, 0.02493, 0.2233, 0.02434, 0.2235, 0.02434, 0.2164, 0.0387, 0.2167, 0.0387, 0.2167, 0.03896, 0.2164, 0.03896, 0.2186, 0.04019, 0.2185, 0.04014, 0.2188, 0.04014, 0.2188, 0.04019, 0.2186, 0.04036, 0.2185, 0.04041, 0.2185, 0.04014, 0.2186, 0.04019, 0.2188, 0.04019, 0.2188, 0.04014, 0.2188, 0.04041, 0.2188, 0.04036, 0.2193, 0.04014, 0.2196, 0.04014, 0.2196, 0.04041, 0.2193, 0.04041, 0.2104, 0.04009, 0.2101, 0.04009, 0.2101, 0.03982, 0.2104, 0.03982, 0.22, 0.03611, 0.22, 0.03584, 0.2202, 0.03584, 0.2202, 0.03611, 0.2167, 0.03896, 0.2167, 0.03923, 0.2164, 0.03923, 0.2164, 0.03896, 0.2193, 0.04014, 0.2193, 0.03988, 0.2196, 0.03988, 0.2196, 0.04014, 0.2104, 0.04009, 0.2104, 0.04035, 0.2101, 0.04035, 0.2101, 0.04009, 0.2185, 0.04014, 0.2185, 0.03988, 0.2188, 0.03988, 0.2188, 0.04014, 0.2167, 0.04426, 0.2166, 0.04426, 0.2166, 0.04412, 0.2167, 0.04412, 0.2165, 0.04426, 0.2164, 0.04426, 0.2164, 0.04412, 0.2165, 0.04412, 0.2143, 0.04435, 0.2142, 0.04435, 0.2142, 0.04421, 0.2143, 0.04421, 0.2191, 0.04428, 0.219, 0.04428, 0.219, 0.04414, 0.2191, 0.04414, 0.2168, 0.04426, 0.2167, 0.04426, 0.2167, 0.04412, 0.2168, 0.04412, 0.2165, 0.04412, 0.2166, 0.04412, 0.2166, 0.04426, 0.2165, 0.04426, 0.2169, 0.04426, 0.2168, 0.04426, 0.2168, 0.04412, 0.2169, 0.04412, 0.2192, 0.04428, 0.2191, 0.04428, 0.2191, 0.04414, 0.2192, 0.04414, 0.2192, 0.04397, 0.2192, 0.04409, 0.2191, 0.04409, 0.2191, 0.04397, 0.2191, 0.04397, 0.2191, 0.04384, 0.2192, 0.04384, 0.2192, 0.04397, 0.2181, 0.04402, 0.2181, 0.04415, 0.2181, 0.04415, 0.2181, 0.04402, 0.2101, 0.04419, 0.2101, 0.04406, 0.2102, 0.04406, 0.2102, 0.04419, 0.9159, 0.5838, 0.9156, 0.5836, 0.9159, 0.5835, 0.9095, 0.5838, 0.9095, 0.5841, 0.9092, 0.584, 0.9205, 0.582, 0.9207, 0.582, 0.9207, 0.5822, 0.9205, 0.5822, 0.9159, 0.5838, 0.9159, 0.5835, 0.9162, 0.5836, 0.9095, 0.5838, 0.9097, 0.584, 0.9095, 0.5841, 0.9205, 0.5822, 0.9207, 0.5822, 0.9207, 0.5825, 0.9205, 0.5825, 0.9159, 0.5838, 0.9162, 0.5836, 0.9162, 0.584, 0.9095, 0.5838, 0.9097, 0.5836, 0.9097, 0.584, 0.9214, 0.5768, 0.9211, 0.5768, 0.9211, 0.5765, 0.9214, 0.5765, 0.9159, 0.5838, 0.9162, 0.584, 0.9159, 0.5841, 0.9095, 0.5838, 0.9095, 0.5835, 0.9097, 0.5836, 0.9205, 0.5814, 0.9207, 0.5814, 0.9207, 0.5817, 0.9205, 0.5817, 0.9159, 0.5838, 0.9159, 0.5841, 0.9156, 0.584, 0.9095, 0.5838, 0.9092, 0.5836, 0.9095, 0.5835, 0.9205, 0.5817, 0.9207, 0.5817, 0.9207, 0.582, 0.9205, 0.582, 0.9159, 0.5838, 0.9156, 0.584, 0.9156, 0.5836, 0.9095, 0.5838, 0.9092, 0.584, 0.9092, 0.5836, 0.9215, 0.5776, 0.9213, 0.5776, 0.9213, 0.5773, 0.9215, 0.5773, 0.2194, 0.04224, 0.2194, 0.04224, 0.2194, 0.04237, 0.2194, 0.04237, 0.2151, 0.04402, 0.2151, 0.04402, 0.2151, 0.0439, 0.2151, 0.0439, 0.2181, 0.0439, 0.2181, 0.0439, 0.2181, 0.04402, 0.2181, 0.04402, 0.2105, 0.04419, 0.2105, 0.04419, 0.2105, 0.04406, 0.2105, 0.04406, 0.9154, 0.5838, 0.9154, 0.5841, 0.9151, 0.584, 0.9164, 0.5838, 0.9162, 0.5836, 0.9164, 0.5835, 0.9167, 0.5827, 0.9167, 0.5824, 0.917, 0.5824, 0.917, 0.5827, 0.9154, 0.5838, 0.9156, 0.584, 0.9154, 0.5841, 0.9164, 0.5838, 0.9164, 0.5835, 0.9167, 0.5836, 0.9167, 0.5824, 0.9167, 0.5822, 0.917, 0.5822, 0.917, 0.5824, 0.9154, 0.5838, 0.9156, 0.5836, 0.9156, 0.584, 0.9164, 0.5838, 0.9167, 0.5836, 0.9167, 0.584, 0.9211, 0.5765, 0.9211, 0.5768, 0.9209, 0.5768, 0.9209, 0.5765, 0.9154, 0.5838, 0.9154, 0.5835, 0.9156, 0.5836, 0.9164, 0.5838, 0.9167, 0.584, 0.9164, 0.5841, 0.9086, 0.5809, 0.9086, 0.5806, 0.9088, 0.5806, 0.9088, 0.5809, 0.9154, 0.5838, 0.9151, 0.5836, 0.9154, 0.5835, 0.9164, 0.5838, 0.9164, 0.5841, 0.9162, 0.584, 0.9086, 0.5806, 0.9086, 0.5804, 0.9088, 0.5804, 0.9088, 0.5806, 0.9154, 0.5838, 0.9151, 0.584, 0.9151, 0.5836, 0.9164, 0.5838, 0.9162, 0.584, 0.9162, 0.5836, 0.9216, 0.5765, 0.9216, 0.5768, 0.9214, 0.5768, 0.9214, 0.5765, 0.9447, 0.4974, 0.9447, 0.4975, 0.9446, 0.4975, 0.1465, 0.03438, 0.1466, 0.03444, 0.1465, 0.03451, 0.1508, 0.03259, 0.1508, 0.03259, 0.1508, 0.03248, 0.1508, 0.03248, 0.9447, 0.4974, 0.9446, 0.4975, 0.9446, 0.4973, 0.1465, 0.03438, 0.1466, 0.03432, 0.1466, 0.03444, 0.152, 0.03441, 0.152, 0.03441, 0.152, 0.03429, 0.152, 0.03429, 0.9447, 0.4974, 0.9446, 0.4973, 0.9447, 0.4973, 0.1465, 0.03438, 0.1465, 0.03425, 0.1466, 0.03432, 0.1508, 0.03291, 0.1508, 0.03291, 0.1508, 0.03302, 0.1508, 0.03302, 0.9447, 0.4974, 0.9447, 0.4973, 0.9448, 0.4973, 0.1465, 0.03438, 0.1464, 0.03432, 0.1465, 0.03425, 0.1508, 0.03302, 0.1508, 0.03302, 0.1508, 0.03313, 0.1508, 0.03313, 0.9447, 0.4974, 0.9448, 0.4973, 0.9448, 0.4975, 0.1465, 0.03438, 0.1464, 0.03444, 0.1464, 0.03432, 0.1447, 0.03436, 0.1448, 0.03436, 0.1448, 0.03449, 0.1447, 0.03449, 0.9447, 0.4974, 0.9448, 0.4975, 0.9447, 0.4975, 0.1465, 0.03438, 0.1465, 0.03451, 0.1464, 0.03444, 0.1508, 0.0327, 0.1508, 0.0327, 0.1508, 0.03259, 0.1508, 0.03259, 0.9444, 0.4975, 0.9442, 0.4976, 0.9442, 0.4974, 0.1467, 0.03438, 0.1467, 0.03451, 0.1466, 0.03444, 0.1508, 0.0328, 0.1508, 0.03291, 0.1508, 0.03291, 0.1508, 0.0328, 0.9444, 0.4975, 0.9444, 0.4976, 0.9442, 0.4976, 0.1467, 0.03438, 0.1466, 0.03444, 0.1466, 0.03432, 0.1532, 0.03445, 0.1532, 0.03432, 0.1532, 0.03432, 0.1532, 0.03445, 0.9444, 0.4975, 0.9445, 0.4976, 0.9444, 0.4976, 0.1467, 0.03438, 0.1466, 0.03432, 0.1467, 0.03425, 0.1508, 0.03335, 0.1508, 0.03324, 0.1508, 0.03324, 0.1508, 0.03335, 0.9444, 0.4975, 0.9445, 0.4974, 0.9445, 0.4976, 0.1467, 0.03438, 0.1467, 0.03425, 0.1468, 0.03432, 0.1508, 0.03324, 0.1508, 0.03313, 0.1508, 0.03313, 0.1508, 0.03324, 0.9444, 0.4975, 0.9444, 0.4974, 0.9445, 0.4974, 0.1467, 0.03438, 0.1468, 0.03432, 0.1468, 0.03444, 0.1472, 0.03425, 0.1472, 0.03438, 0.1472, 0.03438, 0.1472, 0.03425, 0.9444, 0.4975, 0.9442, 0.4974, 0.9444, 0.4974, 0.1467, 0.03438, 0.1468, 0.03444, 0.1467, 0.03451, 0.1508, 0.0327, 0.1508, 0.0328, 0.1508, 0.0328, 0.1508, 0.0327, 0.5141, 0.02268, 0.5141, 0.02308, 0.5141, 0.02308, 0.5141, 0.02268, 0.5195, 0.02659, 0.52, 0.02659, 0.52, 0.02722, 0.5195, 0.02722, 0.508, 0.02431, 0.508, 0.02472, 0.5079, 0.02472, 0.5079, 0.02431, 0.5058, 0.02663, 0.5062, 0.02663, 0.5062, 0.02727, 0.5058, 0.02727, 0.5141, 0.02015, 0.5141, 0.02078, 0.5141, 0.02078, 0.5141, 0.02015, 0.5141, 0.02204, 0.5141, 0.02268, 0.5141, 0.02268, 0.5141, 0.02204, 0.5079, 0.02391, 0.508, 0.02391, 0.508, 0.02431, 0.5079, 0.02431, 0.5196, 0.01843, 0.5196, 0.0178, 0.52, 0.0178, 0.52, 0.01843, 0.5175, 0.02119, 0.5174, 0.02119, 0.5174, 0.02078, 0.5175, 0.02078, 0.5053, 0.02727, 0.5053, 0.02663, 0.5057, 0.02663, 0.5057, 0.02727, 0.5141, 0.02078, 0.5141, 0.02078, 0.5141, 0.02141, 0.5141, 0.02141, 0.5141, 0.02141, 0.5141, 0.02141, 0.5141, 0.02204, 0.5141, 0.02204])
me_plane.materials.append(mat_material)
me_plane.use_remesh_fix_poles = True
me_plane.use_remesh_preserve_attributes = False
me_plane.use_mirror_vertex_groups = False
me_plane.update()
me_plane_001 = bpy.data.meshes.new('Plane.001')
me_plane_001.from_pydata([(0.3754, -0.8221, 0.1934), (0.4696, -0.8221, 0.1934), (0.3754, -0.6293, 0.1934), (0.4696, -0.6293, 0.1934), (0.3754, -0.6857, 0.05703), (0.4696, -0.6857, 0.05703), (0.3754, -0.8221, 0.0005467), (0.4696, -0.8221, 0.0005467), (0.3754, -0.9584, 0.05703), (0.4696, -0.9584, 0.05703), (0.3754, -1.015, 0.1934), (0.4696, -1.015, 0.1934), (0.3754, -0.9584, 0.3297), (0.4696, -0.9584, 0.3297), (0.3754, -0.8221, 0.3862), (0.4696, -0.8221, 0.3862), (0.3754, -0.6857, 0.3297), (0.4696, -0.6857, 0.3297), (0.4696, -0.708, 0.07933), (0.4696, -0.6608, 0.1934), (0.4696, -0.8221, 0.03209), (0.4696, -0.9361, 0.07933), (0.4696, -0.9834, 0.1934), (0.4696, -0.9361, 0.3074), (0.4696, -0.8221, 0.3547), (0.4696, -0.708, 0.3074), (0.4696, -0.7331, 0.1044), (0.4696, -0.6962, 0.1934), (0.4696, -0.8221, 0.06748), (0.4696, -0.9111, 0.1044), (0.4696, -0.948, 0.1934), (0.4696, -0.9111, 0.2824), (0.4696, -0.8221, 0.3193), (0.4696, -0.7331, 0.2824)], [], [(0, 2, 4), (1, 26, 27), (2, 3, 5, 4), (0, 4, 6), (1, 28, 26), (4, 5, 7, 6), (0, 6, 8), (1, 29, 28), (6, 7, 9, 8), (0, 8, 10), (1, 30, 29), (8, 9, 11, 10), (0, 10, 12), (1, 31, 30), (10, 11, 13, 12), (0, 12, 14), (1, 32, 31), (12, 13, 15, 14), (0, 14, 16), (1, 33, 32), (14, 15, 17, 16), (0, 16, 2), (1, 27, 33), (16, 17, 3, 2), (19, 18, 5, 3), (18, 20, 7, 5), (20, 21, 9, 7), (21, 22, 11, 9), (22, 23, 13, 11), (23, 24, 15, 13), (24, 25, 17, 15), (25, 19, 3, 17), (27, 26, 18, 19), (26, 28, 20, 18), (28, 29, 21, 20), (29, 30, 22, 21), (30, 31, 23, 22), (31, 32, 24, 23), (32, 33, 25, 24), (33, 27, 19, 25)])
_uv = me_plane_001.uv_layers.new(name='UVMap')
_uv.uv.foreach_set('vector', [0.1218, 0.04255, 0.1216, 0.04305, 0.1213, 0.04276, 0.2413, 0.03908, 0.2412, 0.0394, 0.241, 0.03921, 0.1235, 0.03912, 0.1237, 0.03912, 0.1237, 0.03949, 0.1235, 0.03949, 0.1218, 0.04255, 0.1213, 0.04276, 0.1213, 0.04235, 0.2413, 0.03908, 0.2414, 0.0394, 0.2412, 0.0394, 0.1174, 0.04348, 0.1177, 0.04348, 0.1177, 0.04386, 0.1174, 0.04386, 0.1218, 0.04255, 0.1213, 0.04235, 0.1216, 0.04206, 0.2413, 0.03908, 0.2416, 0.03922, 0.2414, 0.0394, 0.1174, 0.04386, 0.1177, 0.04386, 0.1177, 0.04424, 0.1174, 0.04424, 0.1218, 0.04255, 0.1216, 0.04206, 0.122, 0.04206, 0.2413, 0.03908, 0.2416, 0.03895, 0.2416, 0.03922, 0.1229, 0.04424, 0.1227, 0.04424, 0.1227, 0.04387, 0.1229, 0.04387, 0.1218, 0.04255, 0.122, 0.04206, 0.1223, 0.04235, 0.2413, 0.03908, 0.2414, 0.03876, 0.2416, 0.03895, 0.1229, 0.04387, 0.1227, 0.04387, 0.1227, 0.04349, 0.1229, 0.04349, 0.1218, 0.04255, 0.1223, 0.04235, 0.1223, 0.04276, 0.2413, 0.03908, 0.2412, 0.03876, 0.2414, 0.03876, 0.1199, 0.04431, 0.1196, 0.04431, 0.1196, 0.04392, 0.1199, 0.04392, 0.1218, 0.04255, 0.1223, 0.04276, 0.122, 0.04305, 0.2413, 0.03908, 0.241, 0.03895, 0.2412, 0.03876, 0.1199, 0.04392, 0.1196, 0.04392, 0.1196, 0.04357, 0.1199, 0.04357, 0.1218, 0.04255, 0.122, 0.04305, 0.1216, 0.04305, 0.2413, 0.03908, 0.241, 0.03921, 0.241, 0.03895, 0.1235, 0.03874, 0.1237, 0.03874, 0.1237, 0.03912, 0.1235, 0.03912, 0.1138, 0.0439, 0.114, 0.04414, 0.114, 0.04422, 0.1137, 0.04394, 0.114, 0.04414, 0.1144, 0.04414, 0.1144, 0.04422, 0.114, 0.04422, 0.1144, 0.04414, 0.1146, 0.0439, 0.1147, 0.04394, 0.1144, 0.04422, 0.1146, 0.0439, 0.1146, 0.04356, 0.1147, 0.04353, 0.1147, 0.04394, 0.1146, 0.04356, 0.1144, 0.04332, 0.1144, 0.04324, 0.1147, 0.04353, 0.1144, 0.04332, 0.114, 0.04332, 0.114, 0.04324, 0.1144, 0.04324, 0.114, 0.04332, 0.1138, 0.04356, 0.1137, 0.04353, 0.114, 0.04324, 0.1138, 0.04356, 0.1138, 0.0439, 0.1137, 0.04394, 0.1137, 0.04353, 0.3149, 0.03343, 0.3151, 0.03362, 0.3151, 0.03371, 0.3148, 0.03347, 0.3151, 0.03362, 0.3154, 0.03362, 0.3154, 0.03371, 0.3151, 0.03371, 0.3154, 0.03362, 0.3156, 0.03343, 0.3157, 0.03347, 0.3154, 0.03371, 0.3156, 0.03343, 0.3156, 0.03317, 0.3157, 0.03313, 0.3157, 0.03347, 0.3156, 0.03317, 0.3154, 0.03298, 0.3154, 0.03289, 0.3157, 0.03313, 0.3154, 0.03298, 0.3151, 0.03298, 0.3151, 0.03289, 0.3154, 0.03289, 0.3151, 0.03298, 0.3149, 0.03317, 0.3148, 0.03313, 0.3151, 0.03289, 0.3149, 0.03317, 0.3149, 0.03343, 0.3148, 0.03347, 0.3148, 0.03313])
me_plane_001.materials.append(mat_material)
me_plane_001.use_remesh_fix_poles = True
me_plane_001.use_remesh_preserve_attributes = False
me_plane_001.use_mirror_vertex_groups = False
me_plane_001.update()
me_plane_002 = bpy.data.meshes.new('Plane.002')
me_plane_002.from_pydata([(-0.3754, -0.8221, 0.1934), (-0.4696, -0.8221, 0.1934), (-0.3754, -0.6293, 0.1934), (-0.4696, -0.6293, 0.1934), (-0.3754, -0.6857, 0.05703), (-0.4696, -0.6857, 0.05703), (-0.3754, -0.8221, 0.0005467), (-0.4696, -0.8221, 0.0005467), (-0.3754, -0.9584, 0.05703), (-0.4696, -0.9584, 0.05703), (-0.3754, -1.015, 0.1934), (-0.4696, -1.015, 0.1934), (-0.3754, -0.9584, 0.3297), (-0.4696, -0.9584, 0.3297), (-0.3754, -0.8221, 0.3862), (-0.4696, -0.8221, 0.3862), (-0.3754, -0.6857, 0.3297), (-0.4696, -0.6857, 0.3297), (-0.4696, -0.708, 0.07933), (-0.4696, -0.6608, 0.1934), (-0.4696, -0.8221, 0.03209), (-0.4696, -0.9361, 0.07933), (-0.4696, -0.9834, 0.1934), (-0.4696, -0.9361, 0.3074), (-0.4696, -0.8221, 0.3547), (-0.4696, -0.708, 0.3074), (-0.4696, -0.7331, 0.1044), (-0.4696, -0.6962, 0.1934), (-0.4696, -0.8221, 0.06748), (-0.4696, -0.9111, 0.1044), (-0.4696, -0.948, 0.1934), (-0.4696, -0.9111, 0.2824), (-0.4696, -0.8221, 0.3193), (-0.4696, -0.7331, 0.2824)], [], [(0, 4, 2), (1, 27, 26), (2, 4, 5, 3), (0, 6, 4), (1, 26, 28), (4, 6, 7, 5), (0, 8, 6), (1, 28, 29), (6, 8, 9, 7), (0, 10, 8), (1, 29, 30), (8, 10, 11, 9), (0, 12, 10), (1, 30, 31), (10, 12, 13, 11), (0, 14, 12), (1, 31, 32), (12, 14, 15, 13), (0, 16, 14), (1, 32, 33), (14, 16, 17, 15), (0, 2, 16), (1, 33, 27), (16, 2, 3, 17), (19, 3, 5, 18), (18, 5, 7, 20), (20, 7, 9, 21), (21, 9, 11, 22), (22, 11, 13, 23), (23, 13, 15, 24), (24, 15, 17, 25), (25, 17, 3, 19), (27, 19, 18, 26), (26, 18, 20, 28), (28, 20, 21, 29), (29, 21, 22, 30), (30, 22, 23, 31), (31, 23, 24, 32), (32, 24, 25, 33), (33, 25, 19, 27)])
_uv = me_plane_002.uv_layers.new(name='UVMap')
_uv.uv.foreach_set('vector', [0.1209, 0.04354, 0.1207, 0.04403, 0.1204, 0.04374, 0.2413, 0.0381, 0.2412, 0.03842, 0.241, 0.03823, 0.1237, 0.03761, 0.1237, 0.03799, 0.1235, 0.03799, 0.1235, 0.03761, 0.1209, 0.04354, 0.1211, 0.04403, 0.1207, 0.04403, 0.2413, 0.0381, 0.241, 0.03823, 0.241, 0.03797, 0.1182, 0.04348, 0.1182, 0.04386, 0.1179, 0.04386, 0.1179, 0.04348, 0.1209, 0.04354, 0.1213, 0.04374, 0.1211, 0.04403, 0.2413, 0.0381, 0.241, 0.03797, 0.2412, 0.03778, 0.1182, 0.04386, 0.1182, 0.04424, 0.1179, 0.04424, 0.1179, 0.04386, 0.1209, 0.04354, 0.1213, 0.04333, 0.1213, 0.04374, 0.2413, 0.0381, 0.2412, 0.03778, 0.2414, 0.03778, 0.1184, 0.04424, 0.1184, 0.04386, 0.1187, 0.04386, 0.1187, 0.04424, 0.1209, 0.04354, 0.1211, 0.04305, 0.1213, 0.04333, 0.2413, 0.0381, 0.2414, 0.03778, 0.2416, 0.03797, 0.1184, 0.04386, 0.1184, 0.04348, 0.1187, 0.04348, 0.1187, 0.04386, 0.1209, 0.04354, 0.1207, 0.04305, 0.1211, 0.04305, 0.2413, 0.0381, 0.2416, 0.03797, 0.2416, 0.03823, 0.1236, 0.04394, 0.1236, 0.04355, 0.1239, 0.04355, 0.1239, 0.04394, 0.1209, 0.04354, 0.1204, 0.04333, 0.1207, 0.04305, 0.2413, 0.0381, 0.2416, 0.03823, 0.2414, 0.03842, 0.1236, 0.04355, 0.1236, 0.04319, 0.1239, 0.04319, 0.1239, 0.04355, 0.1209, 0.04354, 0.1204, 0.04374, 0.1204, 0.04333, 0.2413, 0.0381, 0.2414, 0.03842, 0.2412, 0.03842, 0.1237, 0.03724, 0.1237, 0.03761, 0.1235, 0.03761, 0.1235, 0.03724, 0.114, 0.04316, 0.114, 0.04324, 0.1137, 0.04295, 0.1138, 0.04292, 0.1138, 0.04292, 0.1137, 0.04295, 0.1137, 0.04255, 0.1138, 0.04258, 0.1138, 0.04258, 0.1137, 0.04255, 0.114, 0.04226, 0.114, 0.04234, 0.114, 0.04234, 0.114, 0.04226, 0.1144, 0.04226, 0.1144, 0.04234, 0.1144, 0.04234, 0.1144, 0.04226, 0.1147, 0.04255, 0.1146, 0.04258, 0.1146, 0.04258, 0.1147, 0.04255, 0.1147, 0.04295, 0.1146, 0.04292, 0.1146, 0.04292, 0.1147, 0.04295, 0.1144, 0.04324, 0.1144, 0.04316, 0.1144, 0.04316, 0.1144, 0.04324, 0.114, 0.04324, 0.114, 0.04316, 0.3151, 0.03264, 0.3151, 0.03273, 0.3148, 0.03249, 0.3149, 0.03245, 0.3149, 0.03245, 0.3148, 0.03249, 0.3148, 0.03214, 0.3149, 0.03218, 0.3149, 0.03218, 0.3148, 0.03214, 0.3151, 0.0319, 0.3151, 0.03199, 0.3151, 0.03199, 0.3151, 0.0319, 0.3154, 0.0319, 0.3154, 0.03199, 0.3154, 0.03199, 0.3154, 0.0319, 0.3157, 0.03214, 0.3156, 0.03218, 0.3156, 0.03218, 0.3157, 0.03214, 0.3157, 0.03249, 0.3156, 0.03245, 0.3156, 0.03245, 0.3157, 0.03249, 0.3154, 0.03273, 0.3154, 0.03264, 0.3154, 0.03264, 0.3154, 0.03273, 0.3151, 0.03273, 0.3151, 0.03264])
me_plane_002.materials.append(mat_material)
me_plane_002.use_remesh_fix_poles = True
me_plane_002.use_remesh_preserve_attributes = False
me_plane_002.use_mirror_vertex_groups = False
me_plane_002.update()
me_plane_003 = bpy.data.meshes.new('Plane.003')
me_plane_003.from_pydata([(0.3754, 0.7926, 0.1934), (0.4696, 0.7926, 0.1934), (0.3754, 0.9855, 0.1934), (0.4696, 0.9855, 0.1934), (0.3754, 0.929, 0.05703), (0.4696, 0.929, 0.05703), (0.3754, 0.7926, 0.0005467), (0.4696, 0.7926, 0.0005467), (0.3754, 0.6563, 0.05703), (0.4696, 0.6563, 0.05703), (0.3754, 0.5998, 0.1934), (0.4696, 0.5998, 0.1934), (0.3754, 0.6563, 0.3297), (0.4696, 0.6563, 0.3297), (0.3754, 0.7926, 0.3862), (0.4696, 0.7926, 0.3862), (0.3754, 0.929, 0.3297), (0.4696, 0.929, 0.3297), (0.4696, 0.9067, 0.07933), (0.4696, 0.9539, 0.1934), (0.4696, 0.7926, 0.03209), (0.4696, 0.6786, 0.07933), (0.4696, 0.6313, 0.1934), (0.4696, 0.6786, 0.3074), (0.4696, 0.7926, 0.3547), (0.4696, 0.9067, 0.3074), (0.4696, 0.8817, 0.1044), (0.4696, 0.9185, 0.1934), (0.4696, 0.7926, 0.06748), (0.4696, 0.7036, 0.1044), (0.4696, 0.6667, 0.1934), (0.4696, 0.7036, 0.2824), (0.4696, 0.7926, 0.3193), (0.4696, 0.8817, 0.2824)], [], [(0, 2, 4), (1, 26, 27), (2, 3, 5, 4), (0, 4, 6), (1, 28, 26), (4, 5, 7, 6), (0, 6, 8), (1, 29, 28), (6, 7, 9, 8), (0, 8, 10), (1, 30, 29), (8, 9, 11, 10), (0, 10, 12), (1, 31, 30), (10, 11, 13, 12), (0, 12, 14), (1, 32, 31), (12, 13, 15, 14), (0, 14, 16), (1, 33, 32), (14, 15, 17, 16), (0, 16, 2), (1, 27, 33), (16, 17, 3, 2), (19, 18, 5, 3), (18, 20, 7, 5), (20, 21, 9, 7), (21, 22, 11, 9), (22, 23, 13, 11), (23, 24, 15, 13), (24, 25, 17, 15), (25, 19, 3, 17), (27, 26, 18, 19), (26, 28, 20, 18), (28, 29, 21, 20), (29, 30, 22, 21), (30, 31, 23, 22), (31, 32, 24, 23), (32, 33, 25, 24), (33, 27, 19, 25)])
_uv = me_plane_003.uv_layers.new(name='UVMap')
_uv.uv.foreach_set('vector', [0.1152, 0.04275, 0.1154, 0.04226, 0.1157, 0.04255, 0.249, 0.03889, 0.2486, 0.03875, 0.2488, 0.03857, 0.1234, 0.04357, 0.1236, 0.04357, 0.1236, 0.04395, 0.1234, 0.04395, 0.1152, 0.04275, 0.1157, 0.04255, 0.1157, 0.04295, 0.249, 0.03889, 0.2486, 0.03902, 0.2486, 0.03875, 0.1179, 0.04424, 0.1177, 0.04424, 0.1177, 0.04386, 0.1179, 0.04386, 0.1152, 0.04275, 0.1157, 0.04295, 0.1154, 0.04324, 0.249, 0.03889, 0.2488, 0.03921, 0.2486, 0.03902, 0.1179, 0.04386, 0.1177, 0.04386, 0.1177, 0.04348, 0.1179, 0.04348, 0.1152, 0.04275, 0.1154, 0.04324, 0.115, 0.04324, 0.249, 0.03889, 0.2491, 0.03921, 0.2488, 0.03921, 0.1227, 0.04424, 0.1224, 0.04424, 0.1224, 0.04387, 0.1227, 0.04387, 0.1152, 0.04275, 0.115, 0.04324, 0.1147, 0.04295, 0.249, 0.03889, 0.2493, 0.03902, 0.2491, 0.03921, 0.1227, 0.04387, 0.1224, 0.04387, 0.1224, 0.04349, 0.1227, 0.04349, 0.1152, 0.04275, 0.1147, 0.04295, 0.1147, 0.04255, 0.249, 0.03889, 0.2493, 0.03875, 0.2493, 0.03902, 0.1232, 0.04424, 0.1229, 0.04424, 0.1229, 0.04385, 0.1232, 0.04385, 0.1152, 0.04275, 0.1147, 0.04255, 0.115, 0.04226, 0.249, 0.03889, 0.2491, 0.03857, 0.2493, 0.03875, 0.1232, 0.04385, 0.1229, 0.04385, 0.1229, 0.04349, 0.1232, 0.04349, 0.1152, 0.04275, 0.115, 0.04226, 0.1154, 0.04226, 0.249, 0.03889, 0.2488, 0.03857, 0.2491, 0.03857, 0.1234, 0.04319, 0.1236, 0.04319, 0.1236, 0.04357, 0.1234, 0.04357, 0.1217, 0.04313, 0.1214, 0.04337, 0.1213, 0.04333, 0.1216, 0.04305, 0.1214, 0.04337, 0.1214, 0.04371, 0.1213, 0.04374, 0.1213, 0.04333, 0.1214, 0.04371, 0.1217, 0.04395, 0.1216, 0.04403, 0.1213, 0.04374, 0.1217, 0.04395, 0.122, 0.04395, 0.122, 0.04403, 0.1216, 0.04403, 0.122, 0.04395, 0.1222, 0.04371, 0.1223, 0.04374, 0.122, 0.04403, 0.1222, 0.04371, 0.1222, 0.04337, 0.1223, 0.04333, 0.1223, 0.04374, 0.1222, 0.04337, 0.122, 0.04313, 0.122, 0.04305, 0.1223, 0.04333, 0.122, 0.04313, 0.1217, 0.04313, 0.1216, 0.04305, 0.122, 0.04305, 0.3228, 0.03278, 0.3226, 0.03297, 0.3225, 0.03293, 0.3227, 0.03269, 0.3226, 0.03297, 0.3226, 0.03324, 0.3225, 0.03327, 0.3225, 0.03293, 0.3226, 0.03324, 0.3228, 0.03342, 0.3227, 0.03352, 0.3225, 0.03327, 0.3228, 0.03342, 0.323, 0.03342, 0.3231, 0.03352, 0.3227, 0.03352, 0.323, 0.03342, 0.3232, 0.03324, 0.3233, 0.03327, 0.3231, 0.03352, 0.3232, 0.03324, 0.3232, 0.03297, 0.3233, 0.03293, 0.3233, 0.03327, 0.3232, 0.03297, 0.323, 0.03278, 0.3231, 0.03269, 0.3233, 0.03293, 0.323, 0.03278, 0.3228, 0.03278, 0.3227, 0.03269, 0.3231, 0.03269])
me_plane_003.materials.append(mat_material)
me_plane_003.use_remesh_fix_poles = True
me_plane_003.use_remesh_preserve_attributes = False
me_plane_003.use_mirror_vertex_groups = False
me_plane_003.update()
me_plane_004 = bpy.data.meshes.new('Plane.004')
me_plane_004.from_pydata([(-0.3754, 0.7926, 0.1934), (-0.4696, 0.7926, 0.1934), (-0.3754, 0.9855, 0.1934), (-0.4696, 0.9855, 0.1934), (-0.3754, 0.929, 0.05703), (-0.4696, 0.929, 0.05703), (-0.3754, 0.7926, 0.0005467), (-0.4696, 0.7926, 0.0005467), (-0.3754, 0.6563, 0.05703), (-0.4696, 0.6563, 0.05703), (-0.3754, 0.5998, 0.1934), (-0.4696, 0.5998, 0.1934), (-0.3754, 0.6563, 0.3297), (-0.4696, 0.6563, 0.3297), (-0.3754, 0.7926, 0.3862), (-0.4696, 0.7926, 0.3862), (-0.3754, 0.929, 0.3297), (-0.4696, 0.929, 0.3297), (-0.4696, 0.9067, 0.07933), (-0.4696, 0.9539, 0.1934), (-0.4696, 0.7926, 0.03209), (-0.4696, 0.6786, 0.07933), (-0.4696, 0.6313, 0.1934), (-0.4696, 0.6786, 0.3074), (-0.4696, 0.7926, 0.3547), (-0.4696, 0.9067, 0.3074), (-0.4696, 0.8817, 0.1044), (-0.4696, 0.9185, 0.1934), (-0.4696, 0.7926, 0.06748), (-0.4696, 0.7036, 0.1044), (-0.4696, 0.6667, 0.1934), (-0.4696, 0.7036, 0.2824), (-0.4696, 0.7926, 0.3193), (-0.4696, 0.8817, 0.2824)], [], [(0, 4, 2), (1, 27, 26), (2, 4, 5, 3), (0, 6, 4), (1, 26, 28), (4, 6, 7, 5), (0, 8, 6), (1, 28, 29), (6, 8, 9, 7), (0, 10, 8), (1, 29, 30), (8, 10, 11, 9), (0, 12, 10), (1, 30, 31), (10, 12, 13, 11), (0, 14, 12), (1, 31, 32), (12, 14, 15, 13), (0, 16, 14), (1, 32, 33), (14, 16, 17, 15), (0, 2, 16), (1, 33, 27), (16, 2, 3, 17), (19, 3, 5, 18), (18, 5, 7, 20), (20, 7, 9, 21), (21, 9, 11, 22), (22, 11, 13, 23), (23, 13, 15, 24), (24, 15, 17, 25), (25, 17, 3, 19), (27, 19, 18, 26), (26, 18, 20, 28), (28, 20, 21, 29), (29, 21, 22, 30), (30, 22, 23, 31), (31, 23, 24, 32), (32, 24, 25, 33), (33, 25, 19, 27)])
_uv = me_plane_004.uv_layers.new(name='UVMap')
_uv.uv.foreach_set('vector', [0.1229, 0.043, 0.1224, 0.0428, 0.1227, 0.04251, 0.248, 0.0379, 0.2483, 0.03804, 0.2481, 0.03822, 0.1237, 0.03837, 0.1237, 0.03874, 0.1235, 0.03874, 0.1235, 0.03837, 0.1229, 0.043, 0.1224, 0.0432, 0.1224, 0.0428, 0.248, 0.0379, 0.2481, 0.03822, 0.2478, 0.03822, 0.1174, 0.04348, 0.1174, 0.04386, 0.1171, 0.04386, 0.1171, 0.04348, 0.1229, 0.043, 0.1227, 0.04349, 0.1224, 0.0432, 0.248, 0.0379, 0.2478, 0.03822, 0.2477, 0.03804, 0.1174, 0.04386, 0.1174, 0.04424, 0.1171, 0.04424, 0.1171, 0.04386, 0.1229, 0.043, 0.1231, 0.04349, 0.1227, 0.04349, 0.248, 0.0379, 0.2477, 0.03804, 0.2477, 0.03777, 0.1182, 0.04424, 0.1182, 0.04386, 0.1184, 0.04386, 0.1184, 0.04424, 0.1229, 0.043, 0.1234, 0.0432, 0.1231, 0.04349, 0.248, 0.0379, 0.2477, 0.03777, 0.2478, 0.03758, 0.1182, 0.04386, 0.1182, 0.04348, 0.1184, 0.04348, 0.1184, 0.04386, 0.1229, 0.043, 0.1234, 0.0428, 0.1234, 0.0432, 0.248, 0.0379, 0.2478, 0.03758, 0.2481, 0.03758, 0.1237, 0.04319, 0.1237, 0.0428, 0.124, 0.0428, 0.124, 0.04319, 0.1229, 0.043, 0.1231, 0.04251, 0.1234, 0.0428, 0.248, 0.0379, 0.2481, 0.03758, 0.2483, 0.03777, 0.1237, 0.0428, 0.1237, 0.04245, 0.124, 0.04245, 0.124, 0.0428, 0.1229, 0.043, 0.1227, 0.04251, 0.1231, 0.04251, 0.248, 0.0379, 0.2483, 0.03777, 0.2483, 0.03804, 0.1237, 0.03799, 0.1237, 0.03837, 0.1235, 0.03837, 0.1235, 0.03799, 0.1213, 0.04272, 0.1213, 0.04276, 0.1211, 0.04305, 0.121, 0.04297, 0.121, 0.04297, 0.1211, 0.04305, 0.1207, 0.04305, 0.1207, 0.04297, 0.1207, 0.04297, 0.1207, 0.04305, 0.1204, 0.04276, 0.1204, 0.04272, 0.1204, 0.04272, 0.1204, 0.04276, 0.1204, 0.04235, 0.1204, 0.04238, 0.1204, 0.04238, 0.1204, 0.04235, 0.1207, 0.04206, 0.1207, 0.04214, 0.1207, 0.04214, 0.1207, 0.04206, 0.1211, 0.04206, 0.121, 0.04214, 0.121, 0.04214, 0.1211, 0.04206, 0.1213, 0.04235, 0.1213, 0.04238, 0.1213, 0.04238, 0.1213, 0.04235, 0.1213, 0.04276, 0.1213, 0.04272, 0.3222, 0.03225, 0.3223, 0.03229, 0.3221, 0.03253, 0.3221, 0.03244, 0.3221, 0.03244, 0.3221, 0.03253, 0.3217, 0.03253, 0.3218, 0.03244, 0.3218, 0.03244, 0.3217, 0.03253, 0.3215, 0.03229, 0.3216, 0.03225, 0.3216, 0.03225, 0.3215, 0.03229, 0.3215, 0.03195, 0.3216, 0.03199, 0.3216, 0.03199, 0.3215, 0.03195, 0.3217, 0.03171, 0.3218, 0.0318, 0.3218, 0.0318, 0.3217, 0.03171, 0.3221, 0.03171, 0.3221, 0.0318, 0.3221, 0.0318, 0.3221, 0.03171, 0.3223, 0.03195, 0.3222, 0.03199, 0.3222, 0.03199, 0.3223, 0.03195, 0.3223, 0.03229, 0.3222, 0.03225])
me_plane_004.materials.append(mat_material)
me_plane_004.use_remesh_fix_poles = True
me_plane_004.use_remesh_preserve_attributes = False
me_plane_004.use_mirror_vertex_groups = False
me_plane_004.update()

# ---- objects
ob_retro_car_02_blue = bpy.data.objects.new('Retro_Car_02_Blue', me_plane)
ob_wheel_fl = bpy.data.objects.new('Wheel_FL', me_plane_001)
ob_wheel_fr = bpy.data.objects.new('Wheel_FR', me_plane_002)
ob_wheel_rl = bpy.data.objects.new('Wheel_RL', me_plane_003)
ob_wheel_rr = bpy.data.objects.new('Wheel_RR', me_plane_004)

# ---- transforms, parenting, visibility, modifiers, constraints
ob_retro_car_02_blue.location = (0.0, 0.0, 0.0)
ob_retro_car_02_blue.lineart.crease_threshold = 0.0
ob_wheel_fl.parent = ob_retro_car_02_blue
ob_wheel_fl.location = (0.0, 0.0, 0.0)
ob_wheel_fl.lineart.crease_threshold = 0.0
ob_wheel_fr.parent = ob_retro_car_02_blue
ob_wheel_fr.location = (0.0, 0.0, 0.0)
ob_wheel_fr.lineart.crease_threshold = 0.0
ob_wheel_rl.parent = ob_retro_car_02_blue
ob_wheel_rl.location = (0.0, 0.0, 0.0)
ob_wheel_rl.lineart.crease_threshold = 0.0
ob_wheel_rr.parent = ob_retro_car_02_blue
ob_wheel_rr.location = (0.0, 0.0, 0.0)
ob_wheel_rr.lineart.crease_threshold = 0.0

# ---- collection membership
col_collection.objects.link(ob_retro_car_02_blue)
col_collection.objects.link(ob_wheel_fl)
col_collection.objects.link(ob_wheel_fr)
col_collection.objects.link(ob_wheel_rl)
col_collection.objects.link(ob_wheel_rr)

# ---- scene / render settings (as saved in the file)
scene.frame_start = 1; scene.frame_end = 250; scene.frame_set(1)
scene.render.engine = 'BLENDER_EEVEE_NEXT'
scene.cycles.use_denoising = False
scene.cycles.samples = 128
scene.cycles.sampling_pattern = 'TABULATED_SOBOL'
scene.cycles.use_adaptive_sampling = False
scene.cycles.use_light_tree = False
scene.view_settings.view_transform = 'Filmic'
bpy.context.view_layer.update()

# ---- added for rendering (the .blend has no active camera and no usable light): camera, sun
cam_auto = bpy.data.cameras.new('AutoCamera')
cam_auto.lens = 50.0
cam_auto.sensor_width = 36.0
cam_auto.clip_end = 1000.0
ob_auto_camera = bpy.data.objects.new('AutoCamera', cam_auto)
scene.collection.objects.link(ob_auto_camera)
ob_auto_camera.location = (2.53689, -2.96586, 2.47979)
ob_auto_camera.rotation_euler = (1.09748, -7.21219e-08, 0.694738)
scene.camera = ob_auto_camera
light_auto_sun = bpy.data.lights.new('AutoSun', 'SUN')
light_auto_sun.energy = 3.0
light_auto_sun.angle = 0.0523599
ob_auto_sun = bpy.data.objects.new('AutoSun', light_auto_sun)
scene.collection.objects.link(ob_auto_sun)
ob_auto_sun.rotation_euler = (0.872665, 0.174533, 0.523599)
bpy.context.view_layer.update()
